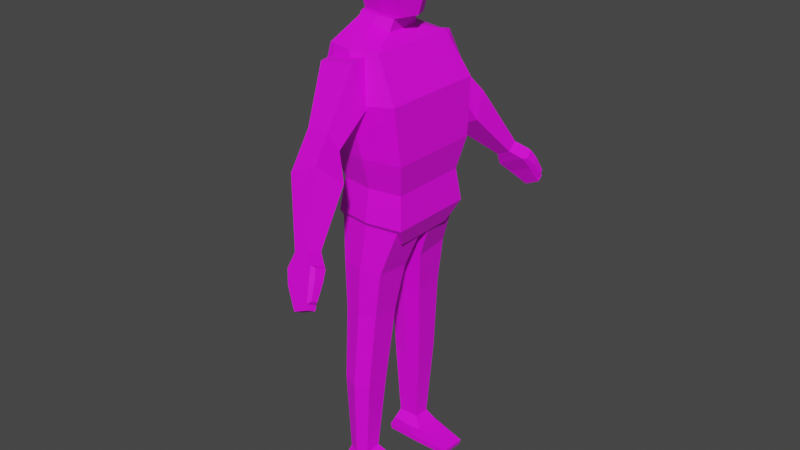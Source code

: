 # Source: PNJ-2.blend  (saved by Blender 3.4.6; exported with 4.5.12 LTS)
import bpy
from mathutils import Matrix  # noqa: F401  (used for matrix-valued properties, if any)

bpy.ops.wm.read_factory_settings(use_empty=True)
scene = bpy.context.scene
scene.name = 'Scene'

# ---- collections
col_collection = bpy.data.collections.new('Collection'); scene.collection.children.link(col_collection)

# ---- images (referenced by path relative to the original .blend; pixels are not part of the script)
import os
ASSET_DIR = os.environ.get("B2B_ASSET_DIR", "")  # directory of the original .blend (textures are referenced by path, not embedded)
HERE = os.path.dirname(os.path.abspath(__file__))  # packed textures are extracted next to this script under _unpacked/

def load_image(name, relpath, width, height, colorspace="sRGB"):
    """Load a texture the original file referenced (path relative to the .blend, or extracted next to this script)."""
    p = next((c for c in (os.path.join(HERE, relpath), os.path.join(ASSET_DIR, relpath)) if relpath and os.path.exists(c)), "")
    if p:
        img = bpy.data.images.load(p, check_existing=True)
        img.name = name
    else:  # same state as the original file: an image datablock whose file is absent (Cycles renders it pink)
        img = bpy.data.images.new(name, width, height)
        img.source = "FILE"
        img.filepath = "//" + (relpath or name)
    img.colorspace_settings.name = colorspace
    return img
img_pnj_png = load_image('PNJ.png', 'PNJ.png', 1024, 1024, 'sRGB')
img_pnj_png_001 = load_image('PNJ.png.001', 'PNJ.png', 1024, 1024, 'Non-Color')

# ---- materials (node trees are filled in below, after node groups)
mat_material_001 = bpy.data.materials.new('Material.001')
mat_material_001.surface_render_method = 'BLENDED'
mat_material_001.blend_method = 'BLEND'
mat_material_001.use_transparent_shadow = False
mat_material_001.roughness = 0.5

# ---- material node trees
mat_material_001.use_nodes = True; mat_material_001.node_tree.nodes.clear()
_N = mat_material_001.node_tree.nodes; _L = mat_material_001.node_tree.links
n0 = _N.new('ShaderNodeBsdfPrincipled'); n0.name = 'Principled BSDF'; n0.location = (10, 300)
n0.distribution = 'GGX'
n0.subsurface_method = 'RANDOM_WALK_SKIN'
n0.inputs[3].default_value = 1.45
n0.inputs[27].default_value = (0.0, 0.0, 0.0, 1.0)
n0.inputs[28].default_value = 1.0
n1 = _N.new('ShaderNodeOutputMaterial'); n1.name = 'Material Output'; n1.location = (300, 300)
n2 = _N.new('ShaderNodeNormalMap'); n2.name = 'Normal Map'; n2.location = (-300, -300)
n2.label = 'Normal/Map'
n2.inputs[0].default_value = 0.0
n3 = _N.new('ShaderNodeTexImage'); n3.name = 'Image Texture'; n3.location = (-300, 600)
n3.image = img_pnj_png
n4 = _N.new('ShaderNodeTexImage'); n4.name = 'Image Texture.001'; n4.location = (-300, 0)
n4.image = img_pnj_png_001
_L.new(n0.outputs[0], n1.inputs[0])
_L.new(n2.outputs[0], n0.inputs[5])
_L.new(n3.outputs[0], n0.inputs[0])
_L.new(n4.outputs[1], n0.inputs[4])
n1.is_active_output = True

# ---- world
world_world = bpy.data.worlds.new('World'); scene.world = world_world
world_world.use_nodes = True; world_world.node_tree.nodes.clear()
_N = world_world.node_tree.nodes; _L = world_world.node_tree.links
n0 = _N.new('ShaderNodeOutputWorld'); n0.name = 'World Output'; n0.location = (300, 300)
n1 = _N.new('ShaderNodeBackground'); n1.name = 'Background'; n1.location = (10, 300)
n1.inputs[0].default_value = (0.05088, 0.05088, 0.05088, 1.0)
_L.new(n1.outputs[0], n0.inputs[0])
n0.is_active_output = True
world_world.color = (0.05088, 0.05088, 0.05088)
world_world.use_sun_shadow = False
world_world.sun_shadow_jitter_overblur = 0.0

# ---- meshes
me_cube_002 = bpy.data.meshes.new('Cube.002')
me_cube_002.from_pydata([(0.3652, -0.3607, -0.4019), (-0.2669, -0.3737, 0.907), (0.06594, 0.4089, -0.4019), (-0.2669, 0.3737, 0.907), (-0.2333, 0.3607, -0.4019), (0.1759, -0.3737, 0.907), (0.3652, 0.002775, -0.4019), (0.1759, 0.3737, 0.907), (-0.3426, -0.4349, 0.4867), (-0.3426, 0.4349, 0.4867), (0.369, 0.4349, 0.579), (0.369, -0.4349, 0.579), (0.3652, 0.3607, -0.4019), (-0.2039, -0.3253, -0.1355), (0.06594, -0.3687, -0.1355), (0.3358, -0.3253, -0.1355), (0.3358, 0.002503, -0.1355), (0.3358, 0.3253, -0.1355), (0.06594, 0.3687, -0.1355), (-0.2039, 0.3253, -0.1355), (-0.1968, -0.1459, 1.063), (-0.1968, 0.1459, 1.063), (0.08219, 0.1459, 0.9881), (0.08219, -0.1459, 0.9881), (-0.1968, -0.1217, 1.095), (-0.1968, 0.1217, 1.095), (0.1046, 0.1217, 1.083), (0.1046, -0.1217, 1.083), (-0.2548, 0.3867, 0.123), (0.3867, 0.3867, 0.123), (0.3867, -0.3867, 0.123), (-0.2548, -0.3867, 0.123), (-0.1631, -0.1217, 1.117), (-0.1966, 0.1217, 1.117), (0.1819, 0.1079, 1.105), (0.1819, -0.1079, 1.105), (-0.1697, -0.1495, 1.221), (-0.1697, 0.1495, 1.221), (0.1948, 0.1495, 1.256), (0.1948, -0.1686, 1.256), (-0.2214, -0.1645, 1.284), (-0.2214, 0.1645, 1.284), (0.2161, 0.1645, 1.326), (0.2161, -0.1855, 1.326), (-0.2198, -0.1755, 1.43), (-0.2198, 0.1755, 1.43), (0.1962, 0.1755, 1.457), (0.1962, -0.1979, 1.457), (-0.195, -0.1662, 1.536), (-0.195, 0.1662, 1.536), (0.1619, 0.1662, 1.56), (0.1619, -0.1875, 1.56), (-0.166, -0.1106, 1.613), (-0.166, 0.1106, 1.613), (0.1291, 0.1106, 1.613), (0.1291, -0.1106, 1.613), (-0.04548, 0.4236, 0.907), (-0.2039, 0.002503, -0.1355), (-0.04548, -0.4236, 0.907), (0.01319, -0.493, 0.5328), (0.01319, 0.493, 0.5328), (-0.05731, 0.1654, 1.025), (-0.05731, -0.1654, 1.025), (-0.04611, 0.1379, 1.089), (-0.04611, -0.1379, 1.089), (0.06594, 0.4383, 0.123), (0.06594, -0.4383, 0.123), (0.01191, 0.1379, 1.111), (0.01191, -0.1379, 1.111), (0.01567, 0.1911, 1.238), (0.01567, -0.1911, 1.238), (-0.002661, 0.2103, 1.305), (-0.002661, -0.2103, 1.305), (-0.01367, 0.2244, 1.443), (-0.01367, -0.2244, 1.443), (-0.01946, 0.2125, 1.548), (-0.01946, -0.2125, 1.548), (-0.02671, 0.1414, 1.613), (-0.02671, -0.1414, 1.613), (-0.2669, 0.002875, 0.907), (0.1759, 0.002875, 0.907), (0.369, 0.003346, 0.579), (-0.3426, 0.003346, 0.4867), (-0.1968, 0.001123, 1.063), (0.08219, 0.001122, 0.9881), (-0.1968, 0.000936, 1.095), (0.1046, 0.000936, 1.083), (-0.2548, 0.002975, 0.123), (0.3867, 0.002975, 0.123), (-0.1966, 0.000936, 1.117), (0.2204, 0.0008297, 1.105), (-0.2045, 0.00115, 1.221), (0.2735, -0.008355, 1.256), (-0.267, 0.001265, 1.284), (0.2617, -0.009193, 1.326), (-0.2649, 0.00135, 1.43), (0.2376, -0.009808, 1.457), (-0.2351, 0.001279, 1.536), (0.1962, -0.009291, 1.56), (-0.205, 0.0008506, 1.613), (0.1516, 0.0008506, 1.613), (-0.02671, 0.001088, 1.613), (0.06594, -0.4089, -0.4019), (-0.2333, -0.3607, -0.4019), (-0.2333, 0.002775, -0.4019), (0.2948, 0.00198, -0.5707), (0.2948, -0.2574, -0.5707), (-0.2263, -0.2574, -0.5707), (-0.2263, 0.00198, -0.5707), (0.03429, 0.2917, -0.5707), (0.2948, 0.2574, -0.5707), (-0.2263, 0.2574, -0.5707), (0.03429, -0.2917, -0.5707), (-0.2025, 0.4, 0.5024), (-0.2101, 0.3386, 0.8472), (-0.1996, 0.5031, 0.4751), (-0.2081, 0.5386, 0.8235), (0.1477, 0.4, 0.539), (0.08381, 0.3386, 0.8838), (0.1506, 0.5031, 0.5117), (0.08589, 0.5386, 0.8601), (-0.1126, 0.7856, 0.4264), (-0.0952, 0.6985, 0.2594), (0.09293, 0.6985, 0.2791), (0.0755, 0.7856, 0.4461), (-0.124, 0.9613, 0.1404), (-0.04437, 0.7722, -0.02895), (0.1964, 0.7722, 0.08422), (0.1168, 0.9613, 0.2536), (0.1511, 1.227, -0.2784), (0.1736, 1.114, -0.3262), (0.2862, 1.114, -0.2732), (0.2637, 1.227, -0.2255), (0.1302, 1.284, -0.3834), (0.1559, 1.175, -0.4382), (0.3778, 1.176, -0.3348), (0.3523, 1.284, -0.2805), (0.3015, 1.406, -0.6059), (0.3157, 1.346, -0.636), (0.4378, 1.346, -0.5786), (0.4304, 1.402, -0.5474), (0.4047, 1.252, -0.4309), (0.3843, 1.343, -0.3872), (0.2095, 1.252, -0.5174), (0.188, 1.343, -0.4719), (0.3897, 1.28, -0.2904), (0.4091, 1.202, -0.3271), (0.4212, 1.319, -0.3602), (0.4357, 1.255, -0.3913), (0.4335, 1.337, -0.5367), (0.419, 1.401, -0.5055), (0.4536, 1.337, -0.5057), (0.4433, 1.383, -0.4836), (-0.2025, -0.4, 0.5024), (-0.2101, -0.3386, 0.8472), (-0.1996, -0.5031, 0.4751), (-0.2081, -0.5386, 0.8235), (0.1477, -0.4, 0.539), (0.08381, -0.3386, 0.8838), (0.1506, -0.5031, 0.5117), (0.08589, -0.5386, 0.8601), (-0.1126, -0.7856, 0.4264), (-0.0952, -0.6985, 0.2594), (0.09293, -0.6985, 0.2791), (0.0755, -0.7856, 0.4461), (-0.124, -0.9613, 0.1404), (-0.04437, -0.7722, -0.02895), (0.1964, -0.7722, 0.08422), (0.1168, -0.9613, 0.2536), (0.1511, -1.227, -0.2784), (0.1736, -1.114, -0.3262), (0.2862, -1.114, -0.2732), (0.2637, -1.227, -0.2255), (0.1302, -1.284, -0.3834), (0.1559, -1.175, -0.4382), (0.3778, -1.176, -0.3348), (0.3523, -1.284, -0.2805), (0.3015, -1.406, -0.6059), (0.3157, -1.346, -0.636), (0.4378, -1.346, -0.5786), (0.4304, -1.402, -0.5474), (0.4047, -1.252, -0.4309), (0.3843, -1.343, -0.3872), (0.2095, -1.252, -0.5174), (0.188, -1.343, -0.4719), (0.3897, -1.28, -0.2904), (0.4091, -1.202, -0.3271), (0.4212, -1.319, -0.3602), (0.4357, -1.255, -0.3913), (0.4335, -1.337, -0.5367), (0.419, -1.401, -0.5055), (0.4536, -1.337, -0.5057), (0.4433, -1.383, -0.4836), (-0.1743, 0.09155, -0.8511), (-0.2224, 0.03901, -0.4481), (-0.1743, 0.3816, -0.8171), (-0.2224, 0.3316, -0.3732), (0.1821, 0.09155, -0.8511), (0.3332, 0.03901, -0.4481), (0.1821, 0.3816, -0.8171), (0.3332, 0.3316, -0.3732), (-0.1587, 0.3859, -1.218), (-0.1587, 0.148, -1.226), (0.1323, 0.3859, -1.218), (0.1323, 0.148, -1.226), (-0.1645, 0.4126, -1.873), (-0.1645, 0.2156, -1.921), (0.08119, 0.4126, -1.873), (0.08119, 0.2156, -1.921), (-0.143, 0.3911, -2.566), (-0.143, 0.2503, -2.558), (0.0293, 0.3911, -2.566), (0.0293, 0.2503, -2.558), (-0.1696, 0.4273, -2.651), (-0.1696, 0.2032, -2.638), (0.1048, 0.4273, -2.651), (0.1048, 0.2032, -2.638), (-0.2152, 0.4228, -2.737), (-0.2152, 0.1987, -2.724), (0.3885, 0.4228, -2.737), (0.3885, 0.1987, -2.724), (-0.2039, 0.4168, -2.782), (-0.2039, 0.2011, -2.77), (0.3771, 0.4168, -2.782), (0.3771, 0.2011, -2.77), (0.003903, 0.4147, -0.8171), (0.05539, 0.3781, -0.3732), (0.003903, 0.05998, -0.8511), (0.05539, -0.004282, -0.4481), (-0.01319, 0.42, -1.218), (-0.01319, 0.1291, -1.226), (-0.04167, 0.4527, -1.873), (-0.04167, 0.2116, -1.921), (-0.05686, 0.4263, -2.566), (-0.05686, 0.2542, -2.558), (-0.03244, 0.4706, -2.651), (-0.03244, 0.1965, -2.638), (0.08661, 0.4651, -2.737), (0.08661, 0.191, -2.724), (0.08661, 0.4578, -2.782), (0.08661, 0.194, -2.77), (-0.1743, -0.09155, -0.8511), (-0.2224, -0.03901, -0.4481), (-0.1743, -0.3816, -0.8171), (-0.2224, -0.3316, -0.3732), (0.1821, -0.09155, -0.8511), (0.3332, -0.03901, -0.4481), (0.1821, -0.3816, -0.8171), (0.3332, -0.3316, -0.3732), (-0.1587, -0.3859, -1.218), (-0.1587, -0.148, -1.226), (0.1323, -0.3859, -1.218), (0.1323, -0.148, -1.226), (-0.1645, -0.4126, -1.873), (-0.1645, -0.2156, -1.921), (0.08119, -0.4126, -1.873), (0.08119, -0.2156, -1.921), (-0.143, -0.3911, -2.566), (-0.143, -0.2503, -2.558), (0.0293, -0.3911, -2.566), (0.0293, -0.2503, -2.558), (-0.1696, -0.4273, -2.651), (-0.1696, -0.2032, -2.638), (0.1048, -0.4273, -2.651), (0.1048, -0.2032, -2.638), (-0.2152, -0.4228, -2.737), (-0.2152, -0.1987, -2.724), (0.3885, -0.4228, -2.737), (0.3885, -0.1987, -2.724), (-0.2039, -0.4168, -2.782), (-0.2039, -0.2011, -2.77), (0.3771, -0.4168, -2.782), (0.3771, -0.2011, -2.77), (0.003903, -0.4147, -0.8171), (0.05539, -0.3781, -0.3732), (0.003903, -0.05998, -0.8511), (0.05539, 0.004282, -0.4481), (-0.01319, -0.42, -1.218), (-0.01319, -0.1291, -1.226), (-0.04167, -0.4527, -1.873), (-0.04167, -0.2116, -1.921), (-0.05686, -0.4263, -2.566), (-0.05686, -0.2542, -2.558), (-0.03244, -0.4706, -2.651), (-0.03244, -0.1965, -2.638), (0.08661, -0.4651, -2.737), (0.08661, -0.191, -2.724), (0.08661, -0.4578, -2.782), (0.08661, -0.194, -2.77)], [], [(82, 79, 3, 9), (60, 56, 7, 10), (81, 80, 5, 11), (59, 58, 1, 8), (57, 19, 4, 104), (56, 3, 21, 61), (66, 59, 8, 31), (88, 81, 11, 30), (65, 60, 10, 29), (87, 82, 9, 28), (30, 66, 14, 15), (18, 17, 12, 2), (16, 15, 0, 6), (87, 28, 19, 57), (65, 29, 17, 18), (28, 65, 18, 19), (88, 30, 15, 16), (31, 87, 57, 13), (84, 22, 26, 86), (80, 7, 22, 84), (79, 1, 20, 83), (58, 5, 23, 62), (85, 24, 32, 89), (83, 20, 24, 85), (62, 23, 27, 64), (61, 21, 25, 63), (17, 16, 6, 12), (104, 4, 111, 108), (66, 31, 13, 14), (13, 57, 104, 103), (90, 34, 38, 92), (64, 27, 35, 68), (63, 25, 33, 67), (86, 26, 34, 90), (70, 39, 43, 72), (89, 32, 36, 91), (68, 35, 39, 70), (67, 33, 37, 69), (71, 41, 45, 73), (69, 37, 41, 71), (92, 38, 42, 94), (91, 36, 40, 93), (96, 46, 50, 98), (94, 42, 46, 96), (93, 40, 44, 95), (72, 43, 47, 74), (76, 51, 55, 78), (95, 44, 48, 97), (74, 47, 51, 76), (73, 45, 49, 75), (101, 99, 52, 78), (75, 49, 53, 77), (98, 50, 54, 100), (97, 48, 52, 99), (50, 75, 77, 54), (100, 101, 78, 55), (46, 73, 75, 50), (44, 74, 76, 48), (48, 76, 78, 52), (40, 72, 74, 44), (38, 69, 71, 42), (42, 71, 73, 46), (34, 67, 69, 38), (32, 68, 70, 36), (36, 70, 72, 40), (26, 63, 67, 34), (24, 64, 68, 32), (29, 88, 16, 17), (22, 61, 63, 26), (20, 62, 64, 24), (1, 58, 62, 20), (28, 9, 60, 65), (30, 11, 59, 66), (7, 56, 61, 22), (11, 5, 58, 59), (9, 3, 56, 60), (54, 77, 101, 100), (49, 97, 99, 53), (51, 98, 100, 55), (77, 53, 99, 101), (45, 95, 97, 49), (41, 93, 95, 45), (43, 94, 96, 47), (47, 96, 98, 51), (37, 91, 93, 41), (39, 92, 94, 43), (33, 89, 91, 37), (27, 86, 90, 35), (35, 90, 92, 39), (21, 83, 85, 25), (25, 85, 89, 33), (3, 79, 83, 21), (5, 80, 84, 23), (23, 84, 86, 27), (31, 8, 82, 87), (29, 10, 81, 88), (10, 7, 80, 81), (8, 1, 79, 82), (15, 14, 102, 0), (19, 18, 2, 4), (14, 13, 103, 102), (108, 111, 109, 110, 105, 106, 112, 107), (4, 2, 109, 111), (2, 12, 110, 109), (0, 102, 112, 106), (6, 0, 106, 105), (12, 6, 105, 110), (102, 103, 107, 112), (103, 104, 108, 107), (113, 114, 116, 115), (116, 120, 124, 121), (119, 120, 118, 117), (117, 118, 114, 113), (115, 119, 117, 113), (120, 116, 114, 118), (123, 122, 126, 127), (115, 116, 121, 122), (120, 119, 123, 124), (119, 115, 122, 123), (125, 128, 132, 129), (121, 124, 128, 125), (122, 121, 125, 126), (124, 123, 127, 128), (129, 132, 136, 133), (126, 125, 129, 130), (128, 127, 131, 132), (127, 126, 130, 131), (142, 141, 139, 140), (130, 129, 133, 134), (132, 131, 135, 136), (131, 130, 134, 135), (138, 137, 140, 139), (141, 143, 138, 139), (144, 142, 140, 137), (143, 144, 137, 138), (134, 133, 144, 143), (133, 136, 142, 144), (135, 134, 143, 141), (142, 136, 145, 147), (145, 146, 148, 147), (135, 141, 148, 146), (136, 135, 146, 145), (142, 147, 152, 150), (149, 150, 152, 151), (147, 148, 151, 152), (141, 142, 150, 149), (148, 141, 149, 151), (153, 155, 156, 154), (156, 161, 164, 160), (159, 157, 158, 160), (157, 153, 154, 158), (155, 153, 157, 159), (160, 158, 154, 156), (163, 167, 166, 162), (155, 162, 161, 156), (160, 164, 163, 159), (159, 163, 162, 155), (165, 169, 172, 168), (161, 165, 168, 164), (162, 166, 165, 161), (164, 168, 167, 163), (169, 173, 176, 172), (166, 170, 169, 165), (168, 172, 171, 167), (167, 171, 170, 166), (182, 180, 179, 181), (170, 174, 173, 169), (172, 176, 175, 171), (171, 175, 174, 170), (178, 179, 180, 177), (181, 179, 178, 183), (184, 177, 180, 182), (183, 178, 177, 184), (174, 183, 184, 173), (173, 184, 182, 176), (175, 181, 183, 174), (182, 187, 185, 176), (185, 187, 188, 186), (175, 186, 188, 181), (176, 185, 186, 175), (182, 190, 192, 187), (189, 191, 192, 190), (187, 192, 191, 188), (181, 189, 190, 182), (188, 191, 189, 181), (193, 194, 196, 195), (225, 226, 200, 199), (199, 200, 198, 197), (227, 228, 194, 193), (193, 195, 201, 202), (226, 196, 194, 228), (229, 203, 207, 231), (199, 197, 204, 203), (227, 193, 202, 230), (225, 199, 203, 229), (207, 208, 212, 211), (203, 204, 208, 207), (202, 201, 205, 206), (230, 202, 206, 232), (234, 210, 214, 236), (206, 205, 209, 210), (232, 206, 210, 234), (231, 207, 211, 233), (215, 216, 220, 219), (233, 211, 215, 235), (211, 212, 216, 215), (210, 209, 213, 214), (238, 218, 222, 240), (214, 213, 217, 218), (236, 214, 218, 238), (235, 215, 219, 237), (239, 223, 224, 240), (237, 219, 223, 239), (219, 220, 224, 223), (218, 217, 221, 222), (217, 237, 239, 221), (221, 239, 240, 222), (213, 235, 237, 217), (216, 236, 238, 220), (220, 238, 240, 224), (209, 233, 235, 213), (205, 231, 233, 209), (208, 232, 234, 212), (212, 234, 236, 216), (204, 230, 232, 208), (195, 225, 229, 201), (197, 227, 230, 204), (201, 229, 231, 205), (200, 226, 228, 198), (197, 198, 228, 227), (195, 196, 226, 225), (241, 243, 244, 242), (273, 247, 248, 274), (247, 245, 246, 248), (275, 241, 242, 276), (241, 250, 249, 243), (274, 276, 242, 244), (277, 279, 255, 251), (247, 251, 252, 245), (275, 278, 250, 241), (273, 277, 251, 247), (255, 259, 260, 256), (251, 255, 256, 252), (250, 254, 253, 249), (278, 280, 254, 250), (282, 284, 262, 258), (254, 258, 257, 253), (280, 282, 258, 254), (279, 281, 259, 255), (263, 267, 268, 264), (281, 283, 263, 259), (259, 263, 264, 260), (258, 262, 261, 257), (286, 288, 270, 266), (262, 266, 265, 261), (284, 286, 266, 262), (283, 285, 267, 263), (287, 288, 272, 271), (285, 287, 271, 267), (267, 271, 272, 268), (266, 270, 269, 265), (265, 269, 287, 285), (269, 270, 288, 287), (261, 265, 285, 283), (264, 268, 286, 284), (268, 272, 288, 286), (257, 261, 283, 281), (253, 257, 281, 279), (256, 260, 282, 280), (260, 264, 284, 282), (252, 256, 280, 278), (243, 249, 277, 273), (245, 252, 278, 275), (249, 253, 279, 277), (248, 246, 276, 274), (245, 275, 276, 246), (243, 273, 274, 244)])
me_cube_002.polygons.foreach_set('use_smooth', [True] * 277)
_k = set([(0, 6), (0, 15), (0, 102), (0, 106), (1, 8), (1, 20), (1, 58), (1, 79), (2, 4), (2, 12), (2, 18), (2, 109), (3, 9), (3, 21), (3, 56), (3, 79), (4, 19), (4, 104), (4, 111), (5, 11), (5, 23), (5, 58), (5, 80), (6, 12), (7, 10), (7, 22), (7, 56), (7, 80), (8, 31), (8, 59), (8, 82), (9, 28), (9, 60), (9, 82), (10, 29), (10, 60), (10, 81), (11, 30), (11, 59), (11, 81), (12, 17), (12, 110), (13, 14), (13, 31), (13, 57), (13, 103), (14, 15), (14, 66), (14, 102), (15, 16), (15, 30), (16, 17), (17, 18), (17, 29), (18, 19), (18, 65), (19, 28), (19, 57), (20, 24), (20, 62), (20, 83), (21, 25), (21, 61), (21, 83), (22, 26), (22, 61), (22, 84), (23, 27), (23, 62), (23, 84), (24, 32), (24, 64), (24, 85), (25, 33), (25, 63), (26, 34), (26, 63), (26, 86), (27, 35), (27, 64), (27, 86), (28, 65), (28, 87), (29, 65), (29, 88), (30, 66), (30, 88), (31, 66), (31, 87), (32, 36), (32, 68), (32, 89), (33, 37), (33, 67), (33, 89), (34, 38), (34, 67), (34, 90), (35, 39), (35, 68), (35, 90), (36, 40), (36, 70), (36, 91), (37, 41), (37, 69), (37, 91), (38, 42), (38, 69), (38, 92), (39, 43), (39, 70), (39, 92), (40, 44), (40, 72), (40, 93), (41, 45), (41, 71), (41, 93), (42, 46), (42, 71), (42, 94), (43, 47), (43, 72), (43, 94), (44, 48), (44, 74), (44, 95), (45, 49), (45, 73), (45, 95), (46, 50), (46, 73), (46, 96), (47, 51), (47, 74), (47, 96), (48, 52), (48, 76), (48, 97), (49, 53), (49, 75), (49, 97), (50, 54), (50, 75), (50, 98), (51, 55), (51, 76), (51, 98), (52, 78), (52, 99), (53, 77), (53, 99), (54, 77), (54, 100), (55, 78), (55, 100), (56, 60), (56, 61), (58, 59), (58, 62), (59, 66), (60, 65), (61, 63), (62, 64), (63, 67), (64, 68), (67, 69), (68, 70), (69, 71), (70, 72), (71, 73), (72, 74), (73, 75), (74, 76), (75, 77), (76, 78), (85, 89), (86, 90), (89, 91), (90, 92), (91, 93), (92, 94), (93, 95), (94, 96), (95, 97), (96, 98), (97, 99), (98, 100), (102, 103), (102, 112), (103, 104), (103, 107), (105, 106), (105, 110), (106, 112), (107, 108), (107, 112), (108, 111), (109, 110), (109, 111), (113, 114), (113, 115), (113, 117), (114, 116), (114, 118), (115, 116), (115, 119), (115, 122), (116, 120), (116, 121), (117, 118), (117, 119), (118, 120), (119, 120), (119, 123), (120, 124), (121, 122), (121, 124), (121, 125), (122, 123), (122, 126), (123, 124), (123, 127), (124, 128), (125, 126), (125, 128), (125, 129), (126, 127), (126, 130), (127, 128), (127, 131), (128, 132), (129, 130), (129, 132), (129, 133), (130, 131), (130, 134), (131, 132), (131, 135), (132, 136), (133, 134), (133, 136), (133, 144), (134, 135), (134, 143), (135, 136), (135, 141), (135, 146), (136, 142), (136, 145), (137, 138), (137, 140), (137, 144), (138, 139), (138, 143), (139, 140), (139, 141), (140, 142), (141, 142), (141, 143), (141, 148), (141, 149), (142, 144), (142, 147), (142, 150), (143, 144), (145, 146), (145, 147), (146, 148), (147, 148), (147, 152), (148, 151), (149, 150), (149, 151), (150, 152), (151, 152), (153, 154), (153, 155), (153, 157), (154, 156), (154, 158), (155, 156), (155, 159), (155, 162), (156, 160), (156, 161), (157, 158), (157, 159), (158, 160), (159, 160), (159, 163), (160, 164), (161, 162), (161, 164), (161, 165), (162, 163), (162, 166), (163, 164), (163, 167), (164, 168), (165, 166), (165, 168), (165, 169), (166, 167), (166, 170), (167, 168), (167, 171), (168, 172), (169, 170), (169, 172), (169, 173), (170, 171), (170, 174), (171, 172), (171, 175), (172, 176), (173, 174), (173, 176), (173, 184), (174, 175), (174, 183), (175, 176), (175, 181), (175, 186), (176, 182), (176, 185), (177, 178), (177, 180), (177, 184), (178, 179), (178, 183), (179, 180), (179, 181), (180, 182), (181, 182), (181, 183), (181, 188), (181, 189), (182, 184), (182, 187), (182, 190), (183, 184), (185, 186), (185, 187), (186, 188), (187, 188), (187, 192), (188, 191), (189, 190), (189, 191), (190, 192), (191, 192), (193, 194), (193, 195), (193, 202), (193, 227), (194, 196), (194, 228), (195, 196), (195, 201), (195, 225), (196, 226), (197, 198), (197, 199), (197, 204), (198, 200), (198, 228), (199, 200), (199, 203), (199, 225), (200, 226), (201, 202), (201, 205), (201, 229), (202, 206), (202, 230), (203, 204), (203, 207), (203, 229), (204, 208), (204, 230), (205, 206), (205, 209), (205, 231), (206, 210), (206, 232), (207, 211), (207, 231), (208, 212), (208, 232), (209, 210), (209, 213), (209, 233), (210, 214), (210, 234), (211, 212), (211, 215), (211, 233), (212, 216), (212, 234), (213, 214), (213, 217), (213, 235), (214, 218), (214, 236), (215, 216), (215, 219), (215, 235), (216, 220), (216, 236), (217, 218), (217, 221), (217, 237), (218, 222), (218, 238), (219, 220), (219, 223), (219, 237), (220, 224), (220, 238), (221, 222), (221, 239), (222, 240), (223, 224), (223, 239), (224, 240), (225, 226), (225, 229), (227, 228), (227, 230), (229, 231), (230, 232), (231, 233), (233, 235), (234, 236), (235, 237), (236, 238), (237, 239), (238, 240), (241, 242), (241, 243), (241, 250), (241, 275), (242, 244), (242, 276), (243, 244), (243, 249), (243, 273), (244, 274), (245, 246), (245, 247), (245, 252), (246, 248), (246, 276), (247, 248), (247, 251), (247, 273), (248, 274), (249, 250), (249, 253), (249, 277), (250, 254), (250, 278), (251, 252), (251, 255), (251, 277), (252, 256), (252, 278), (253, 254), (253, 257), (253, 279), (254, 258), (254, 280), (255, 259), (255, 279), (256, 260), (256, 280), (257, 258), (257, 261), (257, 281), (258, 262), (258, 282), (259, 260), (259, 263), (259, 281), (260, 264), (260, 282), (261, 262), (261, 265), (261, 283), (262, 266), (262, 284), (263, 264), (263, 267), (263, 283), (264, 268), (264, 284), (265, 266), (265, 269), (265, 285), (266, 270), (266, 286), (267, 268), (267, 271), (267, 285), (268, 272), (268, 286), (269, 270), (269, 287), (270, 288), (271, 272), (271, 287), (272, 288), (273, 274), (273, 277), (275, 276), (275, 278), (277, 279), (278, 280), (279, 281), (281, 283), (282, 284), (283, 285), (284, 286), (285, 287), (286, 288)])
me_cube_002.attributes.new('sharp_edge', 'BOOLEAN', 'EDGE').data.foreach_set('value', [ (min(e.vertices), max(e.vertices)) in _k for e in me_cube_002.edges])
_uv = me_cube_002.uv_layers.new(name='UVMap')
_uv.uv.foreach_set('vector', [0.3395, 0.5673, 0.3395, 0.5338, 0.3691, 0.5338, 0.3741, 0.5673, 0.6362, 0.564, 0.6278, 0.4895, 0.6721, 0.4916, 0.7077, 0.558, 0.4922, 0.6321, 0.4921, 0.6999, 0.342, 0.6999, 0.3176, 0.6321, 0.6406, 0.6316, 0.6321, 0.706, 0.5881, 0.7074, 0.5695, 0.6248, 0.3394, 0.6173, 0.3653, 0.6173, 0.3681, 0.6386, 0.3394, 0.6386, 0.6309, 0.6156, 0.6128, 0.6403, 0.5322, 0.6327, 0.5394, 0.617, 0.6479, 0.5492, 0.6406, 0.6316, 0.5695, 0.6248, 0.5842, 0.5513, 0.4921, 0.5402, 0.4922, 0.6321, 0.3176, 0.6321, 0.3368, 0.5402, 0.6436, 0.6464, 0.6362, 0.564, 0.7077, 0.558, 0.7077, 0.6493, 0.3395, 0.5965, 0.3395, 0.5673, 0.3741, 0.5673, 0.3702, 0.5965, 0.712, 0.5463, 0.6479, 0.5492, 0.6461, 0.4972, 0.6999, 0.4948, 0.3438, 0.5482, 0.3977, 0.5507, 0.4012, 0.6037, 0.3414, 0.6009, 0.6266, 0.5522, 0.5612, 0.5522, 0.5542, 0.4989, 0.6266, 0.4989, 0.3395, 0.5965, 0.3702, 0.5965, 0.3653, 0.6173, 0.3394, 0.6173, 0.6436, 0.6464, 0.7077, 0.6493, 0.6957, 0.7008, 0.6417, 0.6983, 0.5799, 0.6442, 0.6436, 0.6464, 0.6417, 0.6983, 0.5882, 0.6965, 0.4921, 0.5402, 0.3368, 0.5402, 0.3613, 0.4886, 0.4919, 0.4886, 0.3083, 0.5965, 0.3395, 0.5965, 0.3394, 0.6173, 0.3132, 0.6173, 0.161, 0.8346, 0.0769, 0.8345, 0.09107, 0.824, 0.1612, 0.8241, 0.4928, 0.6998, 0.6242, 0.6998, 0.5435, 0.7107, 0.4921, 0.7107, 0.5906, 0.6052, 0.5932, 0.6474, 0.5368, 0.6229, 0.5358, 0.6064, 0.301, 0.6274, 0.3239, 0.604, 0.4017, 0.6203, 0.3914, 0.6355, 0.5004, 0.873, 0.4759, 0.873, 0.4759, 0.8686, 0.5004, 0.8685, 0.5401, 0.8846, 0.5107, 0.8846, 0.5156, 0.8782, 0.54, 0.8782, 0.4438, 0.8799, 0.4724, 0.8764, 0.4742, 0.8956, 0.4442, 0.8925, 0.5328, 0.8835, 0.5043, 0.8804, 0.5035, 0.8742, 0.5333, 0.8709, 0.6909, 0.5522, 0.6266, 0.5522, 0.6266, 0.4989, 0.698, 0.4989, 0.3394, 0.6386, 0.3681, 0.6386, 0.3598, 0.6521, 0.3394, 0.6521, 0.6479, 0.5492, 0.5842, 0.5513, 0.5924, 0.499, 0.6461, 0.4972, 0.3132, 0.6173, 0.3394, 0.6173, 0.3394, 0.6386, 0.3103, 0.6386, 0.1673, 0.8289, 0.2291, 0.8294, 0.2531, 0.8749, 0.162, 0.8743, 0.4873, 0.8627, 0.4292, 0.8566, 0.4008, 0.8438, 0.4664, 0.8509, 0.4952, 0.8591, 0.5498, 0.8666, 0.5509, 0.8567, 0.4754, 0.8454, 0.1604, 0.8213, 0.1177, 0.8219, 0.123, 0.8296, 0.1611, 0.8329, 0.4759, 0.8713, 0.4105, 0.883, 0.4065, 0.903, 0.4865, 0.8887, 0.8006, 0.8473, 0.8774, 0.8472, 0.8948, 0.876, 0.8005, 0.8762, 0.4699, 0.8361, 0.4065, 0.8411, 0.4105, 0.883, 0.4759, 0.8713, 0.4713, 0.8406, 0.5546, 0.8342, 0.5503, 0.8612, 0.4779, 0.8727, 0.4893, 0.8887, 0.5748, 0.875, 0.5828, 0.9114, 0.502, 0.9229, 0.4779, 0.8727, 0.5503, 0.8612, 0.5748, 0.875, 0.4893, 0.8887, 0.162, 0.8743, 0.2531, 0.8749, 0.2617, 0.8958, 0.1615, 0.8951, 0.8005, 0.8762, 0.8948, 0.876, 0.9041, 0.8755, 0.8003, 0.8757, 0.1612, 0.9354, 0.2681, 0.936, 0.2548, 0.9639, 0.1615, 0.9671, 0.1615, 0.8951, 0.2617, 0.8958, 0.2681, 0.936, 0.1612, 0.9354, 0.8003, 0.8757, 0.9041, 0.8755, 0.911, 0.9159, 0.8003, 0.9161, 0.4865, 0.8887, 0.4065, 0.903, 0.4212, 0.9381, 0.4982, 0.9261, 0.5069, 0.954, 0.4394, 0.9609, 0.4525, 0.982, 0.5107, 0.9735, 0.8003, 0.9161, 0.911, 0.9159, 0.9052, 0.9454, 0.8003, 0.9456, 0.4982, 0.9261, 0.4212, 0.9381, 0.4394, 0.9645, 0.506, 0.9542, 0.502, 0.9229, 0.5828, 0.9114, 0.5791, 0.9388, 0.5104, 0.9486, 0.1612, 0.9748, 0.1826, 0.9748, 0.1779, 0.9882, 0.1612, 0.9919, 0.5104, 0.9486, 0.5791, 0.9388, 0.5715, 0.9585, 0.5163, 0.9639, 0.1615, 0.9671, 0.2548, 0.9639, 0.2227, 0.9804, 0.1673, 0.9838, 0.8003, 0.9456, 0.9052, 0.9454, 0.8704, 0.9666, 0.8006, 0.9667, 0.4387, 0.9587, 0.5115, 0.947, 0.5156, 0.9649, 0.4529, 0.9727, 0.1398, 0.9748, 0.1612, 0.9748, 0.1612, 0.9919, 0.1425, 0.9882, 0.4187, 0.9337, 0.502, 0.9229, 0.5104, 0.9486, 0.4383, 0.9579, 0.5733, 0.9136, 0.4982, 0.9261, 0.506, 0.9542, 0.5699, 0.9435, 0.5699, 0.9435, 0.506, 0.9542, 0.5116, 0.9709, 0.5629, 0.965, 0.5659, 0.8738, 0.4865, 0.8887, 0.4982, 0.9261, 0.5733, 0.9136, 0.4071, 0.8834, 0.4779, 0.8727, 0.4893, 0.8887, 0.4029, 0.9016, 0.4029, 0.9016, 0.4893, 0.8887, 0.502, 0.9229, 0.4187, 0.9337, 0.4029, 0.8452, 0.4713, 0.8406, 0.4779, 0.8727, 0.4071, 0.8834, 0.5349, 0.8305, 0.4699, 0.8361, 0.4759, 0.8713, 0.5432, 0.8587, 0.5432, 0.8587, 0.4759, 0.8713, 0.4865, 0.8887, 0.5659, 0.8738, 0.4402, 0.852, 0.4952, 0.8591, 0.4754, 0.8454, 0.4133, 0.8372, 0.5451, 0.8692, 0.4873, 0.8627, 0.4664, 0.8509, 0.5335, 0.8588, 0.6449, 0.5402, 0.4921, 0.5402, 0.4919, 0.4886, 0.6205, 0.4886, 0.5615, 0.8869, 0.5328, 0.8835, 0.5333, 0.8709, 0.5633, 0.8677, 0.4152, 0.883, 0.4438, 0.8799, 0.4442, 0.8925, 0.4144, 0.8891, 0.6608, 0.628, 0.6705, 0.6541, 0.581, 0.6432, 0.5792, 0.6269, 0.5799, 0.6442, 0.5652, 0.5707, 0.6362, 0.564, 0.6436, 0.6464, 0.712, 0.5463, 0.712, 0.6375, 0.6406, 0.6316, 0.6479, 0.5492, 0.6182, 0.5946, 0.6293, 0.6206, 0.5383, 0.6152, 0.5355, 0.5989, 0.712, 0.6375, 0.6763, 0.7039, 0.6321, 0.706, 0.6406, 0.6316, 0.5652, 0.5707, 0.584, 0.4881, 0.6278, 0.4895, 0.6362, 0.564, 0.1425, 0.9616, 0.1612, 0.9579, 0.1612, 0.9748, 0.1398, 0.9748, 0.6972, 0.9454, 0.8003, 0.9456, 0.8006, 0.9667, 0.732, 0.9666, 0.06846, 0.9644, 0.1615, 0.9671, 0.1673, 0.9838, 0.1031, 0.9841, 0.1612, 0.9579, 0.1779, 0.9616, 0.1826, 0.9748, 0.1612, 0.9748, 0.6914, 0.9159, 0.8003, 0.9161, 0.8003, 0.9456, 0.6972, 0.9454, 0.6982, 0.8755, 0.8003, 0.8757, 0.8003, 0.9161, 0.6914, 0.9159, 0.05979, 0.8958, 0.1615, 0.8951, 0.1612, 0.9354, 0.05263, 0.936, 0.05263, 0.936, 0.1612, 0.9354, 0.1615, 0.9671, 0.06846, 0.9644, 0.7077, 0.876, 0.8005, 0.8762, 0.8003, 0.8757, 0.6982, 0.8755, 0.06955, 0.8749, 0.162, 0.8743, 0.1615, 0.8951, 0.05979, 0.8958, 0.725, 0.8473, 0.8006, 0.8473, 0.8005, 0.8762, 0.7077, 0.876, 0.2039, 0.8208, 0.1604, 0.8213, 0.1611, 0.8329, 0.1994, 0.8286, 0.1046, 0.8294, 0.1673, 0.8289, 0.162, 0.8743, 0.06955, 0.8749, 0.5689, 0.8846, 0.5401, 0.8846, 0.54, 0.8782, 0.5641, 0.8782, 0.5244, 0.873, 0.5004, 0.873, 0.5004, 0.8685, 0.5244, 0.8685, 0.588, 0.5636, 0.5906, 0.6052, 0.5358, 0.6064, 0.5348, 0.5902, 0.3593, 0.6998, 0.4928, 0.6998, 0.4921, 0.7107, 0.44, 0.7107, 0.2463, 0.8347, 0.161, 0.8346, 0.1612, 0.8241, 0.2323, 0.8241, 0.3083, 0.5965, 0.3044, 0.5673, 0.3395, 0.5673, 0.3395, 0.5965, 0.6449, 0.5402, 0.6642, 0.6321, 0.4922, 0.6321, 0.4921, 0.5402, 0.6642, 0.6321, 0.6398, 0.6999, 0.4921, 0.6999, 0.4922, 0.6321, 0.3044, 0.5673, 0.3093, 0.5338, 0.3395, 0.5338, 0.3395, 0.5673, 0.4269, 0.5682, 0.3731, 0.5707, 0.3708, 0.518, 0.4306, 0.5152, 0.2902, 0.5463, 0.3438, 0.5482, 0.3414, 0.6009, 0.282, 0.5989, 0.3731, 0.5707, 0.3194, 0.5725, 0.3114, 0.52, 0.3708, 0.518, 0.5979, 0.6391, 0.5979, 0.6201, 0.6173, 0.6175, 0.6368, 0.6201, 0.6368, 0.6391, 0.6368, 0.6585, 0.6173, 0.6611, 0.5979, 0.6585, 0.282, 0.5989, 0.3414, 0.6009, 0.3342, 0.6351, 0.2825, 0.6333, 0.3414, 0.6009, 0.4012, 0.6037, 0.3863, 0.6374, 0.3342, 0.6351, 0.4306, 0.5152, 0.3708, 0.518, 0.3635, 0.4838, 0.4155, 0.4814, 0.6266, 0.4989, 0.5542, 0.4989, 0.5748, 0.4659, 0.6265, 0.4659, 0.698, 0.4989, 0.6266, 0.4989, 0.6265, 0.4659, 0.6774, 0.4659, 0.3708, 0.518, 0.3114, 0.52, 0.3117, 0.4856, 0.3635, 0.4838, 0.3103, 0.6386, 0.3394, 0.6386, 0.3394, 0.6521, 0.3186, 0.6521, 0.6203, 0.5444, 0.6385, 0.4988, 0.6606, 0.5164, 0.6306, 0.5553, 0.3291, 0.4867, 0.3876, 0.4947, 0.3638, 0.5719, 0.3265, 0.5661, 0.6474, 0.6327, 0.6788, 0.6692, 0.6582, 0.6875, 0.638, 0.6438, 0.1599, 0.9194, 0.08982, 0.9138, 0.09098, 0.8547, 0.1599, 0.8492, 0.2783, 0.5836, 0.2783, 0.5136, 0.2988, 0.5141, 0.2988, 0.584, 0.4286, 0.4867, 0.4286, 0.5449, 0.3887, 0.5455, 0.3887, 0.4873, 0.6928, 0.634, 0.6668, 0.6394, 0.6613, 0.5983, 0.6983, 0.6032, 0.6306, 0.5553, 0.6606, 0.5164, 0.6605, 0.5821, 0.6377, 0.5956, 0.6788, 0.6692, 0.6474, 0.6327, 0.6514, 0.5917, 0.6742, 0.6037, 0.7103, 0.6637, 0.6619, 0.6737, 0.6668, 0.6394, 0.6928, 0.634, 0.3092, 0.6192, 0.3614, 0.6097, 0.3645, 0.7073, 0.3401, 0.7118, 0.3265, 0.5661, 0.3638, 0.5719, 0.3614, 0.6097, 0.3092, 0.6192, 0.6377, 0.5956, 0.6605, 0.5821, 0.6603, 0.6292, 0.6251, 0.6355, 0.6742, 0.6037, 0.6514, 0.5917, 0.6441, 0.5636, 0.6788, 0.5683, 0.3448, 0.5982, 0.3692, 0.5937, 0.3833, 0.6084, 0.3352, 0.6169, 0.6251, 0.6355, 0.6603, 0.6292, 0.6606, 0.6992, 0.6436, 0.6966, 0.6788, 0.5683, 0.6441, 0.5636, 0.6543, 0.4966, 0.6707, 0.4932, 0.6983, 0.6032, 0.6613, 0.5983, 0.678, 0.5475, 0.6953, 0.5497, 0.4136, 0.5642, 0.3935, 0.5642, 0.3971, 0.5294, 0.41, 0.53, 0.6474, 0.6211, 0.6715, 0.6248, 0.6703, 0.6485, 0.646, 0.6464, 0.3046, 0.5485, 0.283, 0.5564, 0.2833, 0.534, 0.3046, 0.527, 0.6723, 0.5648, 0.6477, 0.5616, 0.6376, 0.5409, 0.686, 0.5471, 0.3104, 0.6181, 0.2984, 0.6208, 0.2991, 0.5949, 0.3104, 0.5935, 0.6854, 0.5266, 0.6431, 0.522, 0.6561, 0.4924, 0.6828, 0.4959, 0.3417, 0.6364, 0.3838, 0.6301, 0.3843, 0.6629, 0.3565, 0.6675, 0.6505, 0.668, 0.6707, 0.6698, 0.6671, 0.6994, 0.6538, 0.6982, 0.646, 0.6464, 0.6703, 0.6485, 0.6707, 0.6698, 0.6505, 0.668, 0.3352, 0.6169, 0.3833, 0.6084, 0.3838, 0.6301, 0.3417, 0.6364, 0.686, 0.5471, 0.6376, 0.5409, 0.6431, 0.522, 0.6854, 0.5266, 0.3838, 0.6301, 0.3833, 0.6084, 0.39, 0.6122, 0.3924, 0.627, 0.637, 0.5902, 0.6197, 0.5913, 0.6226, 0.5748, 0.6369, 0.574, 0.686, 0.5471, 0.6854, 0.5266, 0.6937, 0.5323, 0.6925, 0.5465, 0.3046, 0.527, 0.2833, 0.534, 0.2844, 0.526, 0.2998, 0.5212, 0.3838, 0.6301, 0.3924, 0.627, 0.3901, 0.6514, 0.3843, 0.6542, 0.6227, 0.5416, 0.637, 0.5408, 0.6359, 0.5462, 0.6257, 0.5467, 0.6369, 0.574, 0.6226, 0.5748, 0.6257, 0.5467, 0.6359, 0.5462, 0.2546, 0.7013, 0.2747, 0.7013, 0.2747, 0.7277, 0.2604, 0.7277, 0.6937, 0.5323, 0.6854, 0.5266, 0.6845, 0.5042, 0.6902, 0.5088, 0.6239, 0.6368, 0.6289, 0.6316, 0.6435, 0.6504, 0.6328, 0.659, 0.6714, 0.6088, 0.6705, 0.5817, 0.6832, 0.5797, 0.6914, 0.606, 0.6757, 0.601, 0.671, 0.5954, 0.6811, 0.5736, 0.6913, 0.5828, 0.4439, 0.8679, 0.4439, 0.938, 0.375, 0.9326, 0.3738, 0.8736, 0.5638, 0.5222, 0.5568, 0.5223, 0.5568, 0.4984, 0.5638, 0.4983, 0.5945, 0.534, 0.6081, 0.5342, 0.6081, 0.5541, 0.5945, 0.5539, 0.6592, 0.5555, 0.6618, 0.5705, 0.6438, 0.5728, 0.6466, 0.5528, 0.6289, 0.6316, 0.6324, 0.612, 0.6434, 0.6185, 0.6435, 0.6504, 0.6913, 0.5828, 0.689, 0.6154, 0.6777, 0.6214, 0.6757, 0.601, 0.6676, 0.5411, 0.6592, 0.5555, 0.6466, 0.5528, 0.6442, 0.5361, 0.6646, 0.5636, 0.6751, 0.5319, 0.6835, 0.5334, 0.6824, 0.5668, 0.6705, 0.5817, 0.6646, 0.5636, 0.6824, 0.5668, 0.6832, 0.5797, 0.6324, 0.612, 0.6262, 0.5926, 0.6433, 0.5957, 0.6434, 0.6185, 0.689, 0.6154, 0.6913, 0.6331, 0.674, 0.6354, 0.6777, 0.6214, 0.6274, 0.5808, 0.6178, 0.5622, 0.6659, 0.5704, 0.6518, 0.5851, 0.6262, 0.5926, 0.6352, 0.5629, 0.6435, 0.5616, 0.6433, 0.5957, 0.6913, 0.6331, 0.6873, 0.6706, 0.6791, 0.6689, 0.674, 0.6354, 0.6618, 0.5705, 0.6603, 0.5964, 0.6519, 0.5975, 0.6438, 0.5728, 0.2882, 0.6139, 0.2917, 0.5797, 0.3047, 0.5791, 0.3083, 0.6139, 0.6657, 0.6445, 0.6643, 0.6191, 0.6885, 0.617, 0.6898, 0.6408, 0.3482, 0.5067, 0.3482, 0.5282, 0.3269, 0.5213, 0.3266, 0.4988, 0.657, 0.6236, 0.6707, 0.6414, 0.6222, 0.6473, 0.6323, 0.6267, 0.3036, 0.666, 0.3036, 0.6905, 0.2923, 0.6892, 0.2916, 0.6633, 0.67, 0.6619, 0.6674, 0.6927, 0.6407, 0.696, 0.6276, 0.6663, 0.6242, 0.5426, 0.639, 0.5114, 0.6669, 0.5159, 0.6664, 0.5487, 0.6688, 0.5975, 0.6721, 0.5672, 0.6854, 0.5661, 0.689, 0.5957, 0.6643, 0.6191, 0.6688, 0.5975, 0.689, 0.5957, 0.6885, 0.617, 0.6178, 0.5622, 0.6242, 0.5426, 0.6664, 0.5487, 0.6659, 0.5704, 0.6707, 0.6414, 0.67, 0.6619, 0.6276, 0.6663, 0.6222, 0.6473, 0.6664, 0.5487, 0.675, 0.5517, 0.6726, 0.5665, 0.6659, 0.5704, 0.3736, 0.5704, 0.3735, 0.5867, 0.3592, 0.5859, 0.3563, 0.5694, 0.6707, 0.6414, 0.6771, 0.6421, 0.6783, 0.6563, 0.67, 0.6619, 0.3482, 0.5282, 0.3434, 0.5341, 0.328, 0.5293, 0.3269, 0.5213, 0.6664, 0.5487, 0.6669, 0.5246, 0.6727, 0.5274, 0.675, 0.5517, 0.3593, 0.6191, 0.3623, 0.614, 0.3725, 0.6145, 0.3736, 0.6199, 0.3735, 0.5867, 0.3725, 0.6145, 0.3623, 0.614, 0.3592, 0.5859, 0.2546, 0.7002, 0.2604, 0.6737, 0.2746, 0.6737, 0.2746, 0.7001, 0.6783, 0.6563, 0.6748, 0.6798, 0.6691, 0.6844, 0.67, 0.6619, 0.6534, 0.659, 0.6549, 0.6848, 0.636, 0.6882, 0.6348, 0.6599, 0.6099, 0.5694, 0.6078, 0.5865, 0.597, 0.5864, 0.603, 0.5693, 0.6659, 0.5104, 0.6665, 0.4934, 0.6781, 0.4954, 0.6772, 0.5108, 0.6334, 0.509, 0.6314, 0.4934, 0.6421, 0.4934, 0.6403, 0.509, 0.6534, 0.659, 0.6348, 0.6599, 0.6363, 0.6345, 0.6514, 0.635, 0.3021, 0.6062, 0.3107, 0.5508, 0.369, 0.5508, 0.3783, 0.606, 0.6106, 0.5539, 0.6049, 0.5538, 0.607, 0.5285, 0.6118, 0.5286, 0.6659, 0.5104, 0.6772, 0.5108, 0.6761, 0.5253, 0.6669, 0.5257, 0.6334, 0.509, 0.6403, 0.509, 0.6397, 0.5236, 0.6341, 0.5236, 0.6099, 0.5694, 0.603, 0.5693, 0.6049, 0.5538, 0.6106, 0.5539, 0.6677, 0.551, 0.6755, 0.5523, 0.676, 0.5768, 0.6706, 0.5776, 0.6669, 0.5257, 0.6761, 0.5253, 0.6755, 0.5523, 0.6677, 0.551, 0.6514, 0.635, 0.6363, 0.6345, 0.6376, 0.5929, 0.6502, 0.5907, 0.6341, 0.5236, 0.6397, 0.5236, 0.64, 0.5506, 0.6352, 0.5506, 0.6359, 0.5753, 0.6393, 0.5753, 0.6403, 0.5783, 0.635, 0.5783, 0.6502, 0.5907, 0.6376, 0.5929, 0.642, 0.5491, 0.6509, 0.5502, 0.6352, 0.5506, 0.64, 0.5506, 0.6393, 0.5753, 0.6359, 0.5753, 0.6118, 0.5286, 0.607, 0.5285, 0.609, 0.5017, 0.6124, 0.5017, 0.6297, 0.4856, 0.6744, 0.4862, 0.6744, 0.5435, 0.6297, 0.5429, 0.6124, 0.5017, 0.609, 0.5017, 0.6062, 0.4985, 0.6115, 0.4985, 0.6706, 0.5776, 0.676, 0.5768, 0.6781, 0.5799, 0.6694, 0.5811, 0.6509, 0.5502, 0.642, 0.5491, 0.6401, 0.5436, 0.6542, 0.5454, 0.6304, 0.5816, 0.6421, 0.5816, 0.6417, 0.5834, 0.6304, 0.5834, 0.6542, 0.5454, 0.6401, 0.5436, 0.6407, 0.5383, 0.6548, 0.5401, 0.635, 0.5783, 0.6403, 0.5783, 0.6421, 0.5816, 0.6304, 0.5816, 0.6115, 0.4985, 0.6062, 0.4985, 0.5952, 0.4951, 0.6069, 0.4952, 0.6995, 0.6404, 0.6913, 0.6983, 0.6483, 0.6983, 0.6469, 0.6404, 0.6069, 0.4952, 0.5952, 0.4951, 0.5956, 0.4934, 0.6069, 0.4934, 0.3715, 0.656, 0.3715, 0.7007, 0.3625, 0.6997, 0.3625, 0.6566, 0.6548, 0.5401, 0.6407, 0.5383, 0.6413, 0.5354, 0.6549, 0.5371, 0.6185, 0.4952, 0.6069, 0.4952, 0.6069, 0.4934, 0.6181, 0.4934, 0.6914, 0.5825, 0.6995, 0.6404, 0.6469, 0.6404, 0.6484, 0.5825, 0.6168, 0.4985, 0.6115, 0.4985, 0.6069, 0.4952, 0.6185, 0.4952, 0.6297, 0.5784, 0.635, 0.5783, 0.6304, 0.5816, 0.6187, 0.5817, 0.6187, 0.5817, 0.6304, 0.5816, 0.6304, 0.5834, 0.6192, 0.5835, 0.6157, 0.5017, 0.6124, 0.5017, 0.6115, 0.4985, 0.6168, 0.4985, 0.6165, 0.5285, 0.6118, 0.5286, 0.6124, 0.5017, 0.6157, 0.5017, 0.6305, 0.5506, 0.6352, 0.5506, 0.6359, 0.5753, 0.6326, 0.5753, 0.6326, 0.5753, 0.6359, 0.5753, 0.635, 0.5783, 0.6297, 0.5784, 0.6284, 0.5237, 0.6341, 0.5236, 0.6352, 0.5506, 0.6305, 0.5506, 0.6168, 0.5693, 0.6099, 0.5694, 0.6106, 0.5539, 0.6162, 0.5539, 0.6265, 0.5091, 0.6334, 0.509, 0.6341, 0.5236, 0.6284, 0.5237, 0.6162, 0.5539, 0.6106, 0.5539, 0.6118, 0.5286, 0.6165, 0.5285, 0.312, 0.6614, 0.3021, 0.6062, 0.3783, 0.606, 0.3703, 0.6614, 0.6265, 0.5091, 0.6206, 0.4935, 0.6314, 0.4934, 0.6334, 0.509, 0.6168, 0.5693, 0.6185, 0.5864, 0.6078, 0.5865, 0.6099, 0.5694, 0.336, 0.5344, 0.3129, 0.5333, 0.3144, 0.498, 0.3379, 0.5023, 0.3364, 0.5276, 0.3237, 0.5277, 0.3129, 0.4963, 0.3327, 0.4961, 0.6783, 0.5641, 0.6896, 0.5636, 0.6904, 0.579, 0.6789, 0.5811, 0.657, 0.5678, 0.6638, 0.5678, 0.6657, 0.5835, 0.655, 0.5835, 0.336, 0.5344, 0.3336, 0.5643, 0.3148, 0.5649, 0.3129, 0.5333, 0.2991, 0.6052, 0.3753, 0.6054, 0.366, 0.6606, 0.3077, 0.6606, 0.3377, 0.556, 0.3399, 0.6025, 0.3311, 0.6026, 0.3273, 0.5561, 0.6783, 0.5641, 0.6793, 0.5487, 0.6885, 0.5491, 0.6896, 0.5636, 0.657, 0.5678, 0.6576, 0.5532, 0.6633, 0.5532, 0.6638, 0.5678, 0.3364, 0.5276, 0.3377, 0.556, 0.3273, 0.5561, 0.3237, 0.5277, 0.6801, 0.5234, 0.683, 0.4969, 0.6884, 0.4976, 0.6879, 0.5222, 0.6793, 0.5487, 0.6801, 0.5234, 0.6879, 0.5222, 0.6885, 0.5491, 0.3336, 0.5643, 0.3321, 0.6195, 0.3163, 0.6168, 0.3148, 0.5649, 0.6576, 0.5532, 0.6588, 0.5262, 0.6635, 0.5262, 0.6633, 0.5532, 0.6595, 0.5015, 0.6586, 0.4985, 0.6639, 0.4985, 0.6628, 0.5016, 0.3321, 0.6195, 0.3329, 0.6699, 0.3218, 0.6713, 0.3163, 0.6168, 0.6588, 0.5262, 0.6595, 0.5015, 0.6628, 0.5016, 0.6635, 0.5262, 0.3399, 0.6025, 0.3411, 0.6518, 0.3349, 0.6519, 0.3311, 0.6026, 0.6422, 0.6298, 0.6422, 0.5725, 0.6869, 0.5719, 0.6869, 0.6292, 0.3411, 0.6518, 0.3394, 0.6577, 0.3296, 0.6579, 0.3349, 0.6519, 0.683, 0.4969, 0.6818, 0.4934, 0.6904, 0.4945, 0.6884, 0.4976, 0.3329, 0.6699, 0.337, 0.6759, 0.3194, 0.6782, 0.3218, 0.6713, 0.654, 0.4952, 0.654, 0.4934, 0.6652, 0.4935, 0.6657, 0.4952, 0.337, 0.6759, 0.3379, 0.6826, 0.3203, 0.6849, 0.3194, 0.6782, 0.6586, 0.4985, 0.654, 0.4952, 0.6657, 0.4952, 0.6639, 0.4985, 0.3394, 0.6577, 0.3309, 0.6638, 0.3094, 0.664, 0.3296, 0.6579, 0.6569, 0.6392, 0.6372, 0.6392, 0.6377, 0.6175, 0.6539, 0.6175, 0.3309, 0.6638, 0.3309, 0.6671, 0.3102, 0.6672, 0.3094, 0.664, 0.2773, 0.6309, 0.2863, 0.6315, 0.2863, 0.6746, 0.2773, 0.6756, 0.3379, 0.6826, 0.3379, 0.6863, 0.321, 0.6884, 0.3203, 0.6849, 0.3524, 0.6639, 0.3515, 0.6672, 0.3309, 0.6671, 0.3309, 0.6638, 0.6539, 0.6609, 0.6378, 0.6609, 0.6372, 0.6392, 0.6569, 0.6392, 0.3491, 0.6578, 0.3524, 0.6639, 0.3309, 0.6638, 0.3394, 0.6577, 0.6533, 0.4985, 0.6423, 0.4951, 0.654, 0.4952, 0.6586, 0.4985, 0.6423, 0.4951, 0.6428, 0.4934, 0.654, 0.4934, 0.654, 0.4952, 0.3472, 0.6519, 0.3491, 0.6578, 0.3394, 0.6577, 0.3411, 0.6518, 0.3486, 0.6026, 0.3472, 0.6519, 0.3411, 0.6518, 0.3399, 0.6025, 0.654, 0.5262, 0.6561, 0.5015, 0.6595, 0.5015, 0.6588, 0.5262, 0.6561, 0.5015, 0.6533, 0.4985, 0.6586, 0.4985, 0.6595, 0.5015, 0.652, 0.5532, 0.654, 0.5262, 0.6588, 0.5262, 0.6576, 0.5532, 0.3491, 0.5276, 0.348, 0.5561, 0.3377, 0.556, 0.3364, 0.5276, 0.6501, 0.5677, 0.652, 0.5532, 0.6576, 0.5532, 0.657, 0.5678, 0.348, 0.5561, 0.3486, 0.6026, 0.3399, 0.6025, 0.3377, 0.556, 0.309, 0.55, 0.3674, 0.55, 0.3753, 0.6054, 0.2991, 0.6052, 0.6501, 0.5677, 0.657, 0.5678, 0.655, 0.5835, 0.6442, 0.5834, 0.3491, 0.5276, 0.3364, 0.5276, 0.3327, 0.4961, 0.3524, 0.4962])
me_cube_002.materials.append(mat_material_001)
me_cube_002.use_remesh_fix_poles = True
me_cube_002.use_remesh_preserve_attributes = False
me_cube_002.update()
me_cube_002.normals_split_custom_set([tuple(v) for v in zip(*[iter([-0.9842, 0.0, 0.1773, -0.9842, 0.0, 0.1773, -0.9842, 0.0, 0.1773, -0.9842, 0.0, 0.1773, 0.1603, 0.9585, 0.2357, 0.1603, 0.9585, 0.2357, 0.1603, 0.9585, 0.2357, 0.1603, 0.9585, 0.2357, 0.8618, 0.0, 0.5073, 0.8618, 0.0, 0.5073, 0.8618, 0.0, 0.5073, 0.8618, 0.0, 0.5073, -0.1938, -0.9674, 0.1632, -0.1938, -0.9674, 0.1632, -0.1938, -0.9674, 0.1632, -0.1938, -0.9674, 0.1632, -0.994, -2.443e-09, 0.1095, -0.994, 3.537e-08, 0.1095, -0.994, 3.537e-08, 0.1095, -0.994, -2.394e-09, 0.1095, -0.004148, 0.4911, 0.8711, -0.004148, 0.4911, 0.8711, -0.004148, 0.4911, 0.8711, -0.004148, 0.4911, 0.8711, -0.1475, -0.9766, -0.1567, -0.1475, -0.9766, -0.1567, -0.1475, -0.9766, -0.1567, -0.1475, -0.9766, -0.1567, 0.9992, 0.0, 0.03879, 0.9992, 0.0, 0.03879, 0.9992, 0.0, 0.03879, 0.9992, 0.0, 0.03879, 0.1659, 0.9807, -0.1031, 0.1659, 0.9807, -0.1031, 0.1659, 0.9807, -0.1031, 0.1659, 0.9807, -0.1031, -0.9721, 3.423e-10, -0.2347, -0.9721, 4.035e-10, -0.2347, -0.9721, 4.885e-08, -0.2347, -0.9721, 4.885e-08, -0.2347, 0.1535, -0.9542, -0.2567, 0.1535, -0.9542, -0.2567, 0.1535, -0.9542, -0.2567, 0.1535, -0.9542, -0.2567, 0.1571, 0.9766, 0.147, 0.1571, 0.9766, 0.147, 0.1571, 0.9766, 0.147, 0.1571, 0.9766, 0.147, 0.994, 0.0, 0.1095, 0.994, 0.0, 0.1095, 0.994, 0.0, 0.1095, 0.994, 0.0, 0.1095, -0.9812, -7.32e-09, -0.1932, -0.9812, -7.376e-09, -0.1932, -0.9812, -7.376e-09, -0.1932, -0.9812, -7.32e-09, -0.1932, 0.1535, 0.9542, -0.2567, 0.1535, 0.9542, -0.2567, 0.1535, 0.9542, -0.2567, 0.1535, 0.9542, -0.2567, -0.1535, 0.9542, -0.2567, -0.1535, 0.9542, -0.2567, -0.1535, 0.9542, -0.2567, -0.1535, 0.9542, -0.2567, 0.9812, 0.0, -0.1932, 0.9812, 0.0, -0.1932, 0.9812, 0.0, -0.1932, 0.9812, 0.0, -0.1932, -0.9812, -7.264e-09, -0.1932, -0.9812, -7.32e-09, -0.1932, -0.9812, -7.32e-09, -0.1932, -0.9812, -7.264e-09, -0.1932, 0.9732, 0.0, -0.2298, 0.9732, 0.0, -0.2298, 0.9732, 0.0, -0.2298, 0.9732, 0.0, -0.2298, 0.6543, 0.0, 0.7562, 0.6543, 0.0, 0.7562, 0.6543, 0.0, 0.7562, 0.6543, 0.0, 0.7562, -0.912, 0.0, 0.4101, -0.912, 0.0, 0.4101, -0.912, 0.0, 0.4101, -0.912, 0.0, 0.4101, 0.1619, -0.3445, 0.9247, 0.1619, -0.3445, 0.9247, 0.1619, -0.3445, 0.9247, 0.1619, -0.3445, 0.9247, -0.7924, -0.1079, 0.6004, -0.7924, -0.1079, 0.6004, -0.7924, -0.1079, 0.6004, -0.7924, -0.1079, 0.6004, -1.0, 0.0, -4.686e-07, -1.0, 0.0, -4.686e-07, -1.0, 0.0, -4.686e-07, -1.0, 0.0, 0.003731, 0.1578, -0.948, 0.2765, 0.1578, -0.948, 0.2765, 0.1578, -0.948, 0.2765, 0.1578, -0.948, 0.2765, -0.03624, 0.8762, 0.4807, -0.03624, 0.8762, 0.4807, -0.03624, 0.8762, 0.4807, -0.03624, 0.8762, 0.4807, 0.994, 0.0, 0.1095, 0.994, 0.0, 0.1095, 0.994, 0.0, 0.1095, 0.994, 0.0, 0.1095, -0.9991, -3.606e-08, -0.04151, -0.9991, -7.19e-08, -0.04151, -0.9991, -7.19e-08, -0.04151, -0.9991, -3.584e-08, -0.04151, -0.1535, -0.9542, -0.2567, -0.1535, -0.9542, -0.2567, -0.1535, -0.9542, -0.2567, -0.1535, -0.9542, -0.2567, -0.994, -4.021e-08, 0.1095, -0.994, -2.443e-09, 0.1095, -0.994, -2.394e-09, 0.1095, -0.994, -4.021e-08, 0.1095, 0.8884, 0.393, -0.237, 0.8884, 0.393, -0.237, 0.8884, 0.393, -0.237, 0.8884, 0.393, -0.237, 0.1379, -0.984, -0.1132, 0.1379, -0.984, -0.1132, 0.1379, -0.984, -0.1132, 0.1379, -0.984, -0.1132, -0.08586, 0.99, 0.1118, -0.08586, 0.99, 0.1118, -0.08586, 0.99, 0.1118, -0.08586, 0.99, 0.1118, 0.2282, 0.03849, -0.9729, 0.2282, 0.03849, -0.9729, 0.2282, 0.03849, -0.9729, 0.2282, 0.03849, -0.9729, 0.1384, -0.9566, -0.2565, 0.1384, -0.9566, -0.2565, 0.1384, -0.9566, -0.2565, 0.1384, -0.9566, -0.2565, -0.9654, -0.2409, -0.09953, -0.9654, -0.2409, -0.09953, -0.9654, -0.2409, -0.09953, -0.9654, -0.2409, -0.09953, 0.15, -0.9115, -0.3831, 0.15, -0.9115, -0.3831, 0.15, -0.9115, -0.3831, 0.15, -0.9115, -0.3831, -0.1291, 0.941, -0.3128, -0.1291, 0.941, -0.3128, -0.1291, 0.941, -0.3128, -0.1291, 0.941, -0.3128, -0.2094, 0.9734, -0.09262, -0.2094, 0.9734, -0.09262, -0.2094, 0.9734, -0.09262, -0.2094, 0.9734, -0.09262, -0.1686, 0.9265, -0.3364, -0.1686, 0.9265, -0.3364, -0.1686, 0.9265, -0.3364, -0.1686, 0.9265, -0.3364, 0.9318, 0.3493, -0.09876, 0.9318, 0.3493, -0.09876, 0.9318, 0.3493, -0.09876, 0.9318, 0.3493, -0.09876, -0.717, -0.182, -0.6729, -0.717, -0.182, -0.6729, -0.717, -0.182, -0.6729, -0.717, -0.182, -0.6729, 0.918, 0.1925, 0.3466, 0.918, 0.1925, 0.3466, 0.918, 0.1925, 0.3466, 0.918, 0.1925, 0.3466, 0.9607, 0.2327, 0.1511, 0.9607, 0.2327, 0.1511, 0.9607, 0.2327, 0.1511, 0.9607, 0.2327, 0.1511, -0.9667, -0.256, 0.002676, -0.9667, -0.256, 0.002676, -0.9667, -0.256, 0.002676, -0.9667, -0.256, 0.002676, 0.1247, -0.9888, -0.08257, 0.1247, -0.9888, -0.08257, 0.1247, -0.9888, -0.08257, 0.1247, -0.9888, -0.08257, 0.0729, -0.6092, 0.7897, 0.0729, -0.6092, 0.7897, 0.0729, -0.6092, 0.7897, 0.0729, -0.6092, 0.7897, -0.9398, -0.2326, 0.2505, -0.9398, -0.2326, 0.2505, -0.9398, -0.2326, 0.2505, -0.9398, -0.2326, 0.2505, 0.1208, -0.9843, 0.129, 0.1208, -0.9843, 0.129, 0.1208, -0.9843, 0.129, 0.1208, -0.9843, 0.129, -0.2479, 0.9616, 0.1181, -0.2479, 0.9616, 0.1181, -0.2479, 0.9616, 0.1181, -0.2479, 0.9616, 0.1181, -0.0001162, 3.749e-08, 1.0, -0.0001195, 9.047e-08, 1.0, -0.0001197, -1.835e-05, 1.0, -0.0001161, -4.062e-06, 1.0, -0.2005, 0.7147, 0.6701, -0.2005, 0.7147, 0.6701, -0.2005, 0.7147, 0.6701, -0.2005, 0.7147, 0.6701, 0.7659, 0.1523, 0.6247, 0.7659, 0.1523, 0.6247, 0.7659, 0.1523, 0.6247, 0.7659, 0.1523, 0.6247, -0.8714, -0.2468, 0.4239, -0.8714, -0.2468, 0.4239, -0.8714, -0.2468, 0.4239, -0.8714, -0.2468, 0.4239, 0.1234, 0.6547, 0.7457, 0.1234, 0.6547, 0.7457, 0.1234, 0.6547, 0.7457, 0.1234, 0.6547, 0.7457, -0.0001128, -5.796e-08, 1.0, -0.0001162, 3.749e-08, 1.0, -0.0001161, -4.062e-06, 1.0, -0.0001126, 9.997e-06, 1.0, 0.2253, 0.964, 0.1415, 0.2253, 0.964, 0.1415, 0.2253, 0.964, 0.1415, 0.2253, 0.964, 0.1415, -0.2479, -0.9616, 0.1181, -0.2479, -0.9616, 0.1181, -0.2479, -0.9616, 0.1181, -0.2479, -0.9616, 0.1181, -0.2005, -0.7147, 0.6701, -0.2005, -0.7147, 0.6701, -0.2005, -0.7147, 0.6701, -0.2005, -0.7147, 0.6701, -0.2094, -0.9734, -0.09262, -0.2094, -0.9734, -0.09262, -0.2094, -0.9734, -0.09262, -0.2094, -0.9734, -0.09262, 0.2306, 0.9426, -0.2415, 0.2306, 0.9426, -0.2415, 0.2306, 0.9426, -0.2415, 0.2306, 0.9426, -0.2415, 0.2204, 0.9732, -0.06505, 0.2204, 0.9732, -0.06505, 0.2204, 0.9732, -0.06505, 0.2204, 0.9732, -0.06505, 0.2006, 0.9234, -0.3273, 0.2006, 0.9234, -0.3273, 0.2006, 0.9234, -0.3273, 0.2006, 0.9234, -0.3273, -0.1394, -0.934, -0.3291, -0.1394, -0.934, -0.3291, -0.1394, -0.934, -0.3291, -0.1394, -0.934, -0.3291, -0.1686, -0.9265, -0.3364, -0.1686, -0.9265, -0.3364, -0.1686, -0.9265, -0.3364, -0.1686, -0.9265, -0.3364, 0.1379, 0.984, -0.1132, 0.1379, 0.984, -0.1132, 0.1379, 0.984, -0.1132, 0.1379, 0.984, -0.1132, -0.09084, -0.9783, 0.1861, -0.09084, -0.9783, 0.1861, -0.09084, -0.9783, 0.1861, -0.09084, -0.9783, 0.1861, 0.9812, 0.0, -0.1932, 0.9812, 0.0, -0.1932, 0.9812, 0.0, -0.1932, 0.9812, 0.0, -0.1932, 0.1578, 0.948, 0.2765, 0.1578, 0.948, 0.2765, 0.1578, 0.948, 0.2765, 0.1578, 0.948, 0.2765, -0.03624, -0.8762, 0.4807, -0.03624, -0.8762, 0.4807, -0.03624, -0.8762, 0.4807, -0.03624, -0.8762, 0.4807, -0.004149, -0.4911, 0.8711, -0.004149, -0.4911, 0.8711, -0.004149, -0.4911, 0.8711, -0.004149, -0.4911, 0.8711, -0.1475, 0.9766, -0.1567, -0.1475, 0.9766, -0.1567, -0.1475, 0.9766, -0.1567, -0.1475, 0.9766, -0.1567, 0.1659, -0.9807, -0.1031, 0.1659, -0.9807, -0.1031, 0.1659, -0.9807, -0.1031, 0.1659, -0.9807, -0.1031, 0.1619, 0.3445, 0.9247, 0.1619, 0.3445, 0.9247, 0.1619, 0.3445, 0.9247, 0.1619, 0.3445, 0.9247, 0.1603, -0.9585, 0.2357, 0.1603, -0.9585, 0.2357, 0.1603, -0.9585, 0.2357, 0.1603, -0.9585, 0.2357, -0.1938, 0.9674, 0.1632, -0.1938, 0.9674, 0.1632, -0.1938, 0.9674, 0.1632, -0.1938, 0.9674, 0.1632, -0.000113, -1.015e-05, 1.0, -0.0001162, 4.128e-06, 1.0, -0.0001162, 3.749e-08, 1.0, -0.0001128, -5.796e-08, 1.0, -0.8696, 0.2501, 0.4258, -0.8696, 0.2501, 0.4258, -0.8696, 0.2501, 0.4258, -0.8696, 0.2501, 0.4258, 0.7387, -0.1447, 0.6583, 0.7387, -0.1447, 0.6583, 0.7387, -0.1447, 0.6583, 0.7387, -0.1447, 0.6583, -0.0001162, 4.128e-06, 1.0, -0.0001194, 1.865e-05, 1.0, -0.0001195, 9.047e-08, 1.0, -0.0001162, 3.749e-08, 1.0, -0.9389, 0.236, 0.2506, -0.9389, 0.236, 0.2506, -0.9389, 0.236, 0.2506, -0.9389, 0.236, 0.2506, -0.9657, 0.2597, 0.002374, -0.9657, 0.2597, 0.002374, -0.9657, 0.2597, 0.002374, -0.9657, 0.2597, 0.002374, 0.9618, -0.2294, 0.1491, 0.9618, -0.2294, 0.1491, 0.9618, -0.2294, 0.1491, 0.9618, -0.2294, 0.1491, 0.9179, -0.1896, 0.3485, 0.9179, -0.1896, 0.3485, 0.9179, -0.1896, 0.3485, 0.9179, -0.1896, 0.3485, -0.7163, 0.1847, -0.673, -0.7163, 0.1847, -0.673, -0.7163, 0.1847, -0.673, -0.7163, 0.1847, -0.673, 0.9327, -0.3444, -0.1072, 0.9327, -0.3444, -0.1072, 0.9327, -0.3444, -0.1072, 0.9327, -0.3444, -0.1072, -0.9891, 0.1278, 0.07258, -0.9891, 0.1278, 0.07258, -0.9891, 0.1278, 0.07258, -0.9891, 0.1278, 0.07258, 0.2281, -0.03789, -0.9729, 0.2281, -0.03789, -0.9729, 0.2281, -0.03789, -0.9729, 0.2281, -0.03789, -0.9729, 0.8796, -0.3832, -0.2818, 0.8796, -0.3832, -0.2818, 0.8796, -0.3832, -0.2818, 0.8796, -0.3832, -0.2818, -1.0, 0.0, -4.686e-07, -1.0, 0.0, -4.686e-07, -1.0, 0.0, 0.003731, -0.9999, 1.881e-07, 0.0103, -0.9999, 1.881e-07, 0.0103, -1.0, 0.0, 0.003731, -0.9999, 0.0, 0.01119, -0.9999, 0.0, 0.01119, -0.912, 0.0, 0.4101, -0.912, 0.0, 0.4101, -0.912, 0.0, 0.4101, -0.912, 0.0, 0.4101, 0.6543, 0.0, 0.7562, 0.6543, 0.0, 0.7562, 0.6543, 0.0, 0.7562, 0.6543, 0.0, 0.7562, 0.9732, 0.0, -0.2298, 0.9732, 0.0, -0.2298, 0.9732, 0.0, -0.2298, 0.9732, 0.0, -0.2298, -0.9721, -4.81e-08, -0.2347, -0.9721, -4.81e-08, -0.2347, -0.9721, 4.035e-10, -0.2347, -0.9721, 3.423e-10, -0.2347, 0.9992, 0.0, 0.03879, 0.9992, 0.0, 0.03879, 0.9992, 0.0, 0.03879, 0.9992, 0.0, 0.03879, 0.8618, 0.0, 0.5073, 0.8618, 0.0, 0.5073, 0.8618, 0.0, 0.5073, 0.8618, 0.0, 0.5073, -0.9842, 0.0, 0.1773, -0.9842, 0.0, 0.1773, -0.9842, 0.0, 0.1773, -0.9842, 0.0, 0.1773, 0.1571, -0.9766, 0.147, 0.1571, -0.9766, 0.147, 0.1571, -0.9766, 0.147, 0.1571, -0.9766, 0.147, -0.1571, 0.9766, 0.147, -0.1571, 0.9766, 0.147, -0.1571, 0.9766, 0.147, -0.1571, 0.9766, 0.147, -0.1571, -0.9766, 0.147, -0.1571, -0.9766, 0.147, -0.1571, -0.9766, 0.147, -0.1571, -0.9766, 0.147, 0.0, 0.0, -1.0, 0.0, 0.0, -1.0, 0.0, 0.0, -1.0, 0.0, 0.0, -1.0, 0.0, 0.0, -1.0, 0.0, 0.0, -1.0, 0.0, 0.0, -1.0, 0.0, 0.0, -1.0, -0.123, 0.835, -0.5363, -0.123, 0.835, -0.5363, -0.123, 0.835, -0.5363, -0.123, 0.835, -0.5363, 0.1199, 0.8143, -0.568, 0.1199, 0.8143, -0.568, 0.1199, 0.8143, -0.568, 0.1199, 0.8143, -0.568, 0.1199, -0.8143, -0.568, 0.1199, -0.8143, -0.568, 0.1199, -0.8143, -0.568, 0.1199, -0.8143, -0.568, 0.9231, 0.0, -0.3845, 0.9231, 0.0, -0.3845, 0.9231, 0.0, -0.3845, 0.9231, 0.0, -0.3845, 0.9231, 0.0, -0.3845, 0.9231, 0.0, -0.3845, 0.9231, 0.0, -0.3845, 0.9231, 0.0, -0.3845, -0.123, -0.835, -0.5363, -0.123, -0.835, -0.5363, -0.123, -0.835, -0.5363, -0.123, -0.835, -0.5363, -0.9991, 0.0, -0.04151, -0.9991, -3.606e-08, -0.04151, -0.9991, -3.584e-08, -0.04151, -0.9991, 0.0, -0.04151, -0.9997, 0.01242, -0.02278, -0.9997, 0.01242, -0.02278, -0.9997, 0.01242, -0.02278, -0.9997, 0.01242, -0.02278, -0.05998, 0.8553, 0.5146, -0.05998, 0.8553, 0.5146, -0.05998, 0.8553, 0.5146, -0.05998, 0.8553, 0.5146, 0.983, 0.01481, 0.1829, 0.983, 0.01481, 0.1829, 0.983, 0.01481, 0.1829, 0.983, 0.01481, 0.1829, 0.01966, -0.9847, -0.1732, 0.01966, -0.9847, -0.1732, 0.01966, -0.9847, -0.1732, 0.01966, -0.9847, -0.1732, 0.1003, -0.2573, -0.9611, 0.1003, -0.2573, -0.9611, 0.1003, -0.2573, -0.9611, 0.1003, -0.2573, -0.9611, -0.1225, 0.1182, 0.9854, -0.1225, 0.1182, 0.9854, -0.1225, 0.1182, 0.9854, -0.1225, 0.1182, 0.9854, 0.08261, -0.9602, -0.2668, 0.08261, -0.9602, -0.2668, 0.08261, -0.9602, -0.2668, 0.08261, -0.9602, -0.2668, -0.9549, 0.2746, -0.1132, -0.9549, 0.2746, -0.1132, -0.9549, 0.2746, -0.1132, -0.9549, 0.2746, -0.1132, 0.9576, 0.2747, 0.08721, 0.9576, 0.2747, 0.08721, 0.9576, 0.2747, 0.08721, 0.9576, 0.2747, 0.08721, 0.06799, -0.7556, -0.6515, 0.06799, -0.7556, -0.6515, 0.06799, -0.7556, -0.6515, 0.06799, -0.7556, -0.6515, -0.2007, 0.8818, 0.4269, -0.2007, 0.8818, 0.4269, -0.2007, 0.8818, 0.4269, -0.2007, 0.8818, 0.4269, -0.1781, 0.7984, 0.5752, -0.1781, 0.7984, 0.5752, -0.1781, 0.7984, 0.5752, -0.1781, 0.7984, 0.5752, -0.9752, -0.1707, -0.1412, -0.9752, -0.1707, -0.1412, -0.9752, -0.1707, -0.1412, -0.9752, -0.1707, -0.1412, 0.9464, -0.05498, 0.3182, 0.9464, -0.05498, 0.3182, 0.9464, -0.05498, 0.3182, 0.9464, -0.05498, 0.3182, -0.2344, 0.8331, 0.5009, -0.2344, 0.8331, 0.5009, -0.2344, 0.8331, 0.5009, -0.2344, 0.8331, 0.5009, -0.8523, 0.08323, -0.5163, -0.8523, 0.08323, -0.5163, -0.8523, 0.08323, -0.5163, -0.8523, 0.08323, -0.5163, 0.9414, 0.08323, 0.3269, 0.9414, 0.08323, 0.3269, 0.9414, 0.08323, 0.3269, 0.9414, 0.08323, 0.3269, 0.2922, -0.7268, -0.6216, 0.2922, -0.7268, -0.6216, 0.2922, -0.7268, -0.6216, 0.2922, -0.7268, -0.6216, 0.9619, 0.04481, 0.2699, 0.9619, 0.04481, 0.2699, 0.9619, 0.04481, 0.2699, 0.9619, 0.04481, 0.2699, -0.9715, -0.2326, 0.04569, -0.9715, -0.2326, 0.04569, -0.9715, -0.2326, 0.04569, -0.9715, -0.2326, 0.04569, 0.6253, -0.2108, 0.7514, 0.6253, -0.2108, 0.7514, 0.6253, -0.2108, 0.7514, 0.6253, -0.2108, 0.7514, 0.2318, -0.8378, -0.4944, 0.2318, -0.8378, -0.4944, 0.2318, -0.8378, -0.4944, 0.2318, -0.8378, -0.4944, 0.3719, 0.484, -0.7921, 0.3719, 0.484, -0.7921, 0.3719, 0.484, -0.7921, 0.3719, 0.484, -0.7921, 0.2198, -0.8483, -0.4818, 0.2198, -0.8483, -0.4818, 0.2198, -0.8483, -0.4818, 0.2198, -0.8483, -0.4818, -0.1322, 0.9381, 0.32, -0.1322, 0.9381, 0.32, -0.1322, 0.9381, 0.32, -0.1322, 0.9381, 0.32, -0.7848, 0.1199, -0.608, -0.7848, 0.1199, -0.608, -0.7848, 0.1199, -0.608, -0.7848, 0.1199, -0.608, -0.8528, 0.05913, -0.5189, -0.8528, 0.05913, -0.5189, -0.8528, 0.05913, -0.5189, -0.8528, 0.05913, -0.5189, -0.1962, 0.8789, 0.4348, -0.1962, 0.8789, 0.4348, -0.1962, 0.8789, 0.4348, -0.1962, 0.8789, 0.4348, 0.2585, -0.7838, -0.5646, 0.2585, -0.7838, -0.5646, 0.2585, -0.7838, -0.5646, 0.2585, -0.7838, -0.5646, 0.1908, 0.8288, 0.526, 0.1908, 0.8288, 0.526, 0.1908, 0.8288, 0.526, 0.1908, 0.8288, 0.526, 0.9118, 0.02198, 0.41, 0.9118, 0.02198, 0.41, 0.9118, 0.02198, 0.41, 0.9118, 0.02198, 0.41, 0.6052, -0.7054, -0.369, 0.6052, -0.7054, -0.369, 0.6052, -0.7054, -0.369, 0.6052, -0.7054, -0.369, 0.1553, -0.4017, 0.9025, 0.1553, -0.4017, 0.9025, 0.1553, -0.4017, 0.9025, 0.1553, -0.4017, 0.9025, 0.1924, 0.8566, 0.4787, 0.1924, 0.8566, 0.4787, 0.1924, 0.8566, 0.4787, 0.1924, 0.8566, 0.4787, 0.7583, 0.414, -0.5036, 0.7583, 0.414, -0.5036, 0.7583, 0.414, -0.5036, 0.7583, 0.414, -0.5036, 0.9675, 0.1073, 0.2288, 0.9675, 0.1073, 0.2288, 0.9675, 0.1073, 0.2288, 0.9675, 0.1073, 0.2288, -0.9486, -0.0642, -0.3099, -0.9486, -0.0642, -0.3099, -0.9486, -0.0642, -0.3099, -0.9486, -0.0642, -0.3099, 0.5985, -0.6945, -0.3994, 0.5985, -0.6945, -0.3994, 0.5985, -0.6945, -0.3994, 0.5985, -0.6945, -0.3994, -0.9997, -0.01242, -0.02278, -0.9997, -0.01242, -0.02278, -0.9997, -0.01242, -0.02278, -0.9997, -0.01242, -0.02278, -0.05998, -0.8553, 0.5146, -0.05998, -0.8553, 0.5146, -0.05998, -0.8553, 0.5146, -0.05998, -0.8553, 0.5146, 0.983, -0.01481, 0.1829, 0.983, -0.01481, 0.1829, 0.983, -0.01481, 0.1829, 0.983, -0.01481, 0.1829, 0.01966, 0.9847, -0.1732, 0.01966, 0.9847, -0.1732, 0.01966, 0.9847, -0.1732, 0.01966, 0.9847, -0.1732, 0.1003, 0.2573, -0.9611, 0.1003, 0.2573, -0.9611, 0.1003, 0.2573, -0.9611, 0.1003, 0.2573, -0.9611, -0.1225, -0.1182, 0.9854, -0.1225, -0.1182, 0.9854, -0.1225, -0.1182, 0.9854, -0.1225, -0.1182, 0.9854, 0.08261, 0.9602, -0.2668, 0.08261, 0.9602, -0.2668, 0.08261, 0.9602, -0.2668, 0.08261, 0.9602, -0.2668, -0.9549, -0.2746, -0.1132, -0.9549, -0.2746, -0.1132, -0.9549, -0.2746, -0.1132, -0.9549, -0.2746, -0.1132, 0.9576, -0.2747, 0.08721, 0.9576, -0.2747, 0.08721, 0.9576, -0.2747, 0.08721, 0.9576, -0.2747, 0.08721, 0.06799, 0.7556, -0.6515, 0.06799, 0.7556, -0.6515, 0.06799, 0.7556, -0.6515, 0.06799, 0.7556, -0.6515, -0.2007, -0.8818, 0.4269, -0.2007, -0.8818, 0.4269, -0.2007, -0.8818, 0.4269, -0.2007, -0.8818, 0.4269, -0.1781, -0.7984, 0.5752, -0.1781, -0.7984, 0.5752, -0.1781, -0.7984, 0.5752, -0.1781, -0.7984, 0.5752, -0.9752, 0.1707, -0.1412, -0.9752, 0.1707, -0.1412, -0.9752, 0.1707, -0.1412, -0.9752, 0.1707, -0.1412, 0.9464, 0.05498, 0.3182, 0.9464, 0.05498, 0.3182, 0.9464, 0.05498, 0.3182, 0.9464, 0.05498, 0.3182, -0.2344, -0.8331, 0.5009, -0.2344, -0.8331, 0.5009, -0.2344, -0.8331, 0.5009, -0.2344, -0.8331, 0.5009, -0.8523, -0.08323, -0.5163, -0.8523, -0.08323, -0.5163, -0.8523, -0.08323, -0.5163, -0.8523, -0.08323, -0.5163, 0.9414, -0.08323, 0.3269, 0.9414, -0.08323, 0.3269, 0.9414, -0.08323, 0.3269, 0.9414, -0.08323, 0.3269, 0.2922, 0.7268, -0.6216, 0.2922, 0.7268, -0.6216, 0.2922, 0.7268, -0.6216, 0.2922, 0.7268, -0.6216, 0.9619, -0.04481, 0.2699, 0.9619, -0.04481, 0.2699, 0.9619, -0.04481, 0.2699, 0.9619, -0.04481, 0.2699, -0.9715, 0.2326, 0.04569, -0.9715, 0.2326, 0.04569, -0.9715, 0.2326, 0.04569, -0.9715, 0.2326, 0.04569, 0.6253, 0.2108, 0.7514, 0.6253, 0.2108, 0.7514, 0.6253, 0.2108, 0.7514, 0.6253, 0.2108, 0.7514, 0.2318, 0.8378, -0.4944, 0.2318, 0.8378, -0.4944, 0.2318, 0.8378, -0.4944, 0.2318, 0.8378, -0.4944, 0.3719, -0.484, -0.7921, 0.3719, -0.484, -0.7921, 0.3719, -0.484, -0.7921, 0.3719, -0.484, -0.7921, 0.2198, 0.8483, -0.4818, 0.2198, 0.8483, -0.4818, 0.2198, 0.8483, -0.4818, 0.2198, 0.8483, -0.4818, -0.1322, -0.9381, 0.32, -0.1322, -0.9381, 0.32, -0.1322, -0.9381, 0.32, -0.1322, -0.9381, 0.32, -0.7848, -0.1199, -0.608, -0.7848, -0.1199, -0.608, -0.7848, -0.1199, -0.608, -0.7848, -0.1199, -0.608, -0.8528, -0.05913, -0.5189, -0.8528, -0.05913, -0.5189, -0.8528, -0.05913, -0.5189, -0.8528, -0.05913, -0.5189, -0.1962, -0.8789, 0.4348, -0.1962, -0.8789, 0.4348, -0.1962, -0.8789, 0.4348, -0.1962, -0.8789, 0.4348, 0.2585, 0.7838, -0.5646, 0.2585, 0.7838, -0.5646, 0.2585, 0.7838, -0.5646, 0.2585, 0.7838, -0.5646, 0.1908, -0.8288, 0.526, 0.1908, -0.8288, 0.526, 0.1908, -0.8288, 0.526, 0.1908, -0.8288, 0.526, 0.9118, -0.02198, 0.41, 0.9118, -0.02198, 0.41, 0.9118, -0.02198, 0.41, 0.9118, -0.02198, 0.41, 0.6052, 0.7054, -0.369, 0.6052, 0.7054, -0.369, 0.6052, 0.7054, -0.369, 0.6052, 0.7054, -0.369, 0.1553, 0.4017, 0.9025, 0.1553, 0.4017, 0.9025, 0.1553, 0.4017, 0.9025, 0.1553, 0.4017, 0.9025, 0.1924, -0.8566, 0.4787, 0.1924, -0.8566, 0.4787, 0.1924, -0.8566, 0.4787, 0.1924, -0.8566, 0.4787, 0.7583, -0.414, -0.5036, 0.7583, -0.414, -0.5036, 0.7583, -0.414, -0.5036, 0.7583, -0.414, -0.5036, 0.9675, -0.1073, 0.2288, 0.9675, -0.1073, 0.2288, 0.9675, -0.1073, 0.2288, 0.9675, -0.1073, 0.2288, -0.9486, 0.0642, -0.3099, -0.9486, 0.0642, -0.3099, -0.9486, 0.0642, -0.3099, -0.9486, 0.0642, -0.3099, 0.5985, 0.6945, -0.3994, 0.5985, 0.6945, -0.3994, 0.5985, 0.6945, -0.3994, 0.5985, 0.6945, -0.3994, -0.9937, 0.02067, -0.1105, -0.9937, 0.02067, -0.1105, -0.9937, 0.02067, -0.1105, -0.9937, 0.02067, -0.1105, 0.1718, 0.9835, 0.05672, 0.1718, 0.9835, 0.05672, 0.1718, 0.9835, 0.05672, 0.1718, 0.9835, 0.05672, 0.9424, 0.06152, -0.3288, 0.9424, 0.06152, -0.3288, 0.9424, 0.06152, -0.3288, 0.9424, 0.06152, -0.3288, -0.1604, -0.9769, -0.1409, -0.1604, -0.9769, -0.1409, -0.1604, -0.9769, -0.1409, -0.1604, -0.9769, -0.1409, -0.9992, 0.003187, -0.03988, -0.9992, 0.003187, -0.03988, -0.9992, 0.003187, -0.03988, -0.9992, 0.003187, -0.03988, 3.878e-08, -0.2168, 0.9762, 0.001275, -0.2168, 0.9762, 0.001275, -0.2168, 0.9762, 3.884e-08, -0.2168, 0.9762, 0.266, 0.9636, 0.02749, 0.266, 0.9636, 0.02749, 0.266, 0.9636, 0.02749, 0.266, 0.9636, 0.02749, 0.9919, 0.01011, -0.1265, 0.9919, 0.01011, -0.1265, 0.9919, 0.01011, -0.1265, 0.9919, 0.01011, -0.1265, -0.1523, -0.9748, -0.1631, -0.1523, -0.9748, -0.1631, -0.1523, -0.9748, -0.1631, -0.1523, -0.9748, -0.1631, 0.2031, 0.9791, -0.005186, 0.2031, 0.9791, -0.005186, 0.2031, 0.9791, -0.005186, 0.2031, 0.9791, -0.005186, 0.997, 0.009185, -0.07744, 0.9971, 0.009602, -0.07497, 0.9969, 0.009144, -0.07768, 0.9969, 0.009144, -0.07768, 0.9972, 0.00963, -0.07481, 0.9972, 0.00963, -0.07481, 0.9971, 0.009602, -0.07497, 0.997, 0.009185, -0.07744, -1.0, -0.001101, 0.008552, -1.0, -0.001101, 0.008552, -1.0, -0.001101, 0.008552, -1.0, -0.001101, 0.008552, -0.08457, -0.9909, -0.1048, -0.08457, -0.9909, -0.1048, -0.08457, -0.9909, -0.1048, -0.08457, -0.9909, -0.1048, -0.01069, -0.8365, 0.5478, -0.01069, -0.8365, 0.5478, -0.01069, -0.8365, 0.5478, -0.01069, -0.8365, 0.5478, -0.9995, 0.003799, -0.03228, -0.9995, 0.003799, -0.03228, -0.9995, 0.003799, -0.03228, -0.9995, 0.003799, -0.03228, 6.994e-06, -0.9982, -0.06056, -0.000462, -0.9982, -0.06055, -0.000462, -0.9982, -0.06055, -6.995e-06, -0.9982, -0.06056, 0.3383, 0.9398, -0.04885, 0.3383, 0.9398, -0.04885, 0.3383, 0.9398, -0.04885, 0.3383, 0.9398, -0.04885, 0.2888, 0.05491, 0.9558, 0.2888, 0.05491, 0.9558, 0.2888, 0.05491, 0.9558, 0.2888, 0.05491, 0.9558, 0.2789, 0.7935, 0.541, 0.2789, 0.7935, 0.541, 0.2789, 0.7935, 0.541, 0.2789, 0.7935, 0.541, 0.7383, 0.03869, 0.6734, 0.7383, 0.03869, 0.6734, 0.7383, 0.03869, 0.6734, 0.7383, 0.03869, 0.6734, -0.9518, 0.01759, 0.3062, -0.9518, 0.01759, 0.3062, -0.9518, 0.01759, 0.3062, -0.9518, 0.01759, 0.3062, -0.02498, -0.9977, -0.06243, -0.02498, -0.9977, -0.06243, -0.02498, -0.9977, -0.06243, -0.02498, -0.9977, -0.06243, -0.8826, 0.02697, 0.4694, -0.8826, 0.02697, 0.4694, -0.8826, 0.02697, 0.4694, -0.8826, 0.02697, 0.4694, -0.03269, -0.9985, 0.04457, -0.03269, -0.9985, 0.04457, -0.03269, -0.9985, 0.04457, -0.03269, -0.9985, 0.04457, 0.1781, 0.9135, 0.3659, 0.1781, 0.9135, 0.3659, 0.1781, 0.9135, 0.3659, 0.1781, 0.9135, 0.3659, 0.0, -0.05162, -0.9987, -0.003003, -0.05162, -0.9987, -0.003003, -0.05162, -0.9987, 0.0, -0.05162, -0.9987, 0.1374, 0.9775, -0.1598, 0.1374, 0.9775, -0.1598, 0.1374, 0.9775, -0.1598, 0.1374, 0.9775, -0.1598, 0.9705, -0.01382, -0.2405, 0.9705, -0.01382, -0.2405, 0.9705, -0.01382, -0.2405, 0.9705, -0.01382, -0.2405, -0.9705, -0.01382, -0.2405, -0.9705, -0.01382, -0.2405, -0.9705, -0.01382, -0.2405, -0.9705, -0.01382, -0.2405, -0.1374, 0.9775, -0.1598, -0.1374, 0.9775, -0.1598, -0.1374, 0.9775, -0.1598, -0.1374, 0.9775, -0.1598, 0.003003, -0.05162, -0.9987, 0.0, -0.05162, -0.9987, 0.0, -0.05162, -0.9987, 0.003003, -0.05162, -0.9987, -0.1895, 0.9721, -0.1385, -0.1895, 0.9721, -0.1385, -0.1895, 0.9721, -0.1385, -0.1895, 0.9721, -0.1385, 0.03242, -0.9904, 0.1345, 0.03242, -0.9904, 0.1345, 0.03242, -0.9904, 0.1345, 0.03242, -0.9904, 0.1345, 0.02498, -0.9977, -0.06243, 0.02498, -0.9977, -0.06243, 0.02498, -0.9977, -0.06243, 0.02498, -0.9977, -0.06243, -0.3021, 0.8596, 0.4121, -0.3021, 0.8596, 0.4121, -0.3021, 0.8596, 0.4121, -0.3021, 0.8596, 0.4121, -0.3385, 0.9404, -0.03405, -0.3385, 0.9404, -0.03405, -0.3385, 0.9404, -0.03405, -0.3385, 0.9404, -0.03405, 0.000462, -0.9982, -0.06057, 6.994e-06, -0.9982, -0.06056, -6.995e-06, -0.9982, -0.06056, 0.000462, -0.9982, -0.06057, 0.01065, -0.8335, 0.5524, 0.01065, -0.8335, 0.5524, 0.01065, -0.8335, 0.5524, 0.01065, -0.8335, 0.5524, 0.08451, -0.9901, -0.1117, 0.08451, -0.9901, -0.1117, 0.08451, -0.9901, -0.1117, 0.08451, -0.9901, -0.1117, -0.2031, 0.9791, 0.01215, -0.2031, 0.9791, 0.01215, -0.2031, 0.9791, 0.01215, -0.2031, 0.9791, 0.01215, 0.1524, -0.9724, -0.1768, 0.1592, -0.9706, -0.1806, 0.1519, -0.9725, -0.1766, 0.1519, -0.9725, -0.1766, -0.2657, 0.9627, 0.05055, -0.2657, 0.9627, 0.05055, -0.2657, 0.9627, 0.05055, -0.2657, 0.9627, 0.05055, -0.001275, -0.2168, 0.9762, 3.878e-08, -0.2168, 0.9762, 3.884e-08, -0.2168, 0.9762, -0.001275, -0.2168, 0.9762, 0.1524, -0.9724, -0.1768, 0.1594, -0.9705, -0.1807, 0.1594, -0.9705, -0.1807, 0.1592, -0.9706, -0.1806, -0.1713, 0.9805, 0.09628, -0.1713, 0.9805, 0.09628, -0.1713, 0.9805, 0.09628, -0.1713, 0.9805, 0.09628, -0.9937, -0.02067, -0.1105, -0.9937, -0.02067, -0.1105, -0.9937, -0.02067, -0.1105, -0.9937, -0.02067, -0.1105, 0.1718, -0.9835, 0.05672, 0.1718, -0.9835, 0.05672, 0.1718, -0.9835, 0.05672, 0.1718, -0.9835, 0.05672, 0.9424, -0.06152, -0.3288, 0.9424, -0.06152, -0.3288, 0.9424, -0.06152, -0.3288, 0.9424, -0.06152, -0.3288, -0.1604, 0.9769, -0.1409, -0.1604, 0.9769, -0.1409, -0.1604, 0.9769, -0.1409, -0.1604, 0.9769, -0.1409, -0.9992, -0.003187, -0.03988, -0.9992, -0.003187, -0.03988, -0.9992, -0.003187, -0.03988, -0.9992, -0.003187, -0.03988, 3.878e-08, 0.2168, 0.9762, 3.88e-08, 0.2168, 0.9762, 0.001275, 0.2168, 0.9762, 0.001275, 0.2168, 0.9762, 0.266, -0.9636, 0.02749, 0.266, -0.9636, 0.02749, 0.266, -0.9636, 0.02749, 0.266, -0.9636, 0.02749, 0.9919, -0.01011, -0.1265, 0.9919, -0.01011, -0.1265, 0.9919, -0.01011, -0.1265, 0.9919, -0.01011, -0.1265, -0.1523, 0.9748, -0.1631, -0.1523, 0.9748, -0.1631, -0.1523, 0.9748, -0.1631, -0.1523, 0.9748, -0.1631, 0.2031, -0.9791, -0.005186, 0.2031, -0.9791, -0.005186, 0.2031, -0.9791, -0.005186, 0.2031, -0.9791, -0.005186, 0.997, -0.009185, -0.07744, 0.9969, -0.009144, -0.07768, 0.9969, -0.009144, -0.07768, 0.9971, -0.009602, -0.07497, 0.9972, -0.00963, -0.07481, 0.997, -0.009185, -0.07744, 0.9971, -0.009602, -0.07497, 0.9972, -0.00963, -0.07481, -1.0, 0.001101, 0.008552, -1.0, 0.001101, 0.008552, -1.0, 0.001101, 0.008552, -1.0, 0.001101, 0.008552, -0.08457, 0.9909, -0.1048, -0.08457, 0.9909, -0.1048, -0.08457, 0.9909, -0.1048, -0.08457, 0.9909, -0.1048, -0.01069, 0.8365, 0.5478, -0.01069, 0.8365, 0.5478, -0.01069, 0.8365, 0.5478, -0.01069, 0.8365, 0.5478, -0.9995, -0.003799, -0.03228, -0.9995, -0.003799, -0.03228, -0.9995, -0.003799, -0.03228, -0.9995, -0.003799, -0.03228, 6.997e-06, 0.9982, -0.06056, -6.998e-06, 0.9982, -0.06056, -0.0004622, 0.9982, -0.06055, -0.0004622, 0.9982, -0.06055, 0.3383, -0.9398, -0.04885, 0.3383, -0.9398, -0.04885, 0.3383, -0.9398, -0.04885, 0.3383, -0.9398, -0.04885, 0.2888, -0.05491, 0.9558, 0.2888, -0.05491, 0.9558, 0.2888, -0.05491, 0.9558, 0.2888, -0.05491, 0.9558, 0.2789, -0.7935, 0.541, 0.2789, -0.7935, 0.541, 0.2789, -0.7935, 0.541, 0.2789, -0.7935, 0.541, 0.7383, -0.03869, 0.6734, 0.7383, -0.03869, 0.6734, 0.7383, -0.03869, 0.6734, 0.7383, -0.03869, 0.6734, -0.9518, -0.01759, 0.3062, -0.9518, -0.01759, 0.3062, -0.9518, -0.01759, 0.3062, -0.9518, -0.01759, 0.3062, -0.02498, 0.9977, -0.06243, -0.02498, 0.9977, -0.06243, -0.02498, 0.9977, -0.06243, -0.02498, 0.9977, -0.06243, -0.8826, -0.02697, 0.4694, -0.8826, -0.02697, 0.4694, -0.8826, -0.02697, 0.4694, -0.8826, -0.02697, 0.4694, -0.03269, 0.9985, 0.04457, -0.03269, 0.9985, 0.04457, -0.03269, 0.9985, 0.04457, -0.03269, 0.9985, 0.04457, 0.1781, -0.9135, 0.3659, 0.1781, -0.9135, 0.3659, 0.1781, -0.9135, 0.3659, 0.1781, -0.9135, 0.3659, 0.0, 0.05162, -0.9987, 0.0, 0.05162, -0.9987, -0.003003, 0.05162, -0.9987, -0.003003, 0.05162, -0.9987, 0.1374, -0.9775, -0.1598, 0.1374, -0.9775, -0.1598, 0.1374, -0.9775, -0.1598, 0.1374, -0.9775, -0.1598, 0.9705, 0.01382, -0.2405, 0.9705, 0.01382, -0.2405, 0.9705, 0.01382, -0.2405, 0.9705, 0.01382, -0.2405, -0.9705, 0.01382, -0.2405, -0.9705, 0.01382, -0.2405, -0.9705, 0.01382, -0.2405, -0.9705, 0.01382, -0.2405, -0.1374, -0.9775, -0.1598, -0.1374, -0.9775, -0.1598, -0.1374, -0.9775, -0.1598, -0.1374, -0.9775, -0.1598, 0.003003, 0.05162, -0.9987, 0.003003, 0.05162, -0.9987, 0.0, 0.05162, -0.9987, 0.0, 0.05162, -0.9987, -0.1895, -0.9721, -0.1385, -0.1895, -0.9721, -0.1385, -0.1895, -0.9721, -0.1385, -0.1895, -0.9721, -0.1385, 0.03242, 0.9904, 0.1345, 0.03242, 0.9904, 0.1345, 0.03242, 0.9904, 0.1345, 0.03242, 0.9904, 0.1345, 0.02498, 0.9977, -0.06243, 0.02498, 0.9977, -0.06243, 0.02498, 0.9977, -0.06243, 0.02498, 0.9977, -0.06243, -0.3021, -0.8596, 0.4121, -0.3021, -0.8596, 0.4121, -0.3021, -0.8596, 0.4121, -0.3021, -0.8596, 0.4121, -0.3385, -0.9404, -0.03405, -0.3385, -0.9404, -0.03405, -0.3385, -0.9404, -0.03405, -0.3385, -0.9404, -0.03405, 0.0004622, 0.9982, -0.06057, 0.0004622, 0.9982, -0.06057, -6.998e-06, 0.9982, -0.06056, 6.997e-06, 0.9982, -0.06056, 0.01065, 0.8335, 0.5524, 0.01065, 0.8335, 0.5524, 0.01065, 0.8335, 0.5524, 0.01065, 0.8335, 0.5524, 0.08451, 0.9901, -0.1117, 0.08451, 0.9901, -0.1117, 0.08451, 0.9901, -0.1117, 0.08451, 0.9901, -0.1117, -0.2031, -0.9791, 0.01215, -0.2031, -0.9791, 0.01215, -0.2031, -0.9791, 0.01215, -0.2031, -0.9791, 0.01215, 0.1523, 0.9724, -0.1768, 0.1519, 0.9725, -0.1766, 0.1519, 0.9725, -0.1766, 0.1592, 0.9706, -0.1806, -0.2657, -0.9627, 0.05055, -0.2657, -0.9627, 0.05055, -0.2657, -0.9627, 0.05055, -0.2657, -0.9627, 0.05055, -0.001275, 0.2168, 0.9762, -0.001275, 0.2168, 0.9762, 3.88e-08, 0.2168, 0.9762, 3.878e-08, 0.2168, 0.9762, 0.1523, 0.9724, -0.1768, 0.1592, 0.9706, -0.1806, 0.1594, 0.9705, -0.1807, 0.1594, 0.9705, -0.1807, -0.1713, -0.9805, 0.09628, -0.1713, -0.9805, 0.09628, -0.1713, -0.9805, 0.09628, -0.1713, -0.9805, 0.09628])] * 3)])
arm_armature_001 = bpy.data.armatures.new('Armature.001')  # bones are not reproduced

# ---- objects
ob_cube_001 = bpy.data.objects.new('Cube.001', me_cube_002)
ob_armature = bpy.data.objects.new('Armature', arm_armature_001)

# ---- transforms, parenting, visibility, modifiers, constraints
ob_cube_001.parent = ob_armature
ob_cube_001.matrix_parent_inverse = Matrix(((1.0, -0.0, 0.0, -0.0), (-0.0, 1.0, -0.0, 0.0), (0.0, -0.0, 1.0, -0.2355), (-0.0, 0.0, -0.0, 1.0)))
ob_cube_001.location = (0.0, -9.089e-08, 0.5579)
ob_cube_001.color = (0.8, 0.8, 0.8, 1.0)
_vg = ob_cube_001.vertex_groups.new(name='Bone')
for _i, _w in zip([0, 1, 2, 3, 4, 5, 6, 7, 8, 9, 10, 11, 12, 13, 14, 15, 16, 17, 18, 19, 28, 29, 30, 31, 56, 57, 58, 59, 60, 65, 66, 79, 80, 81, 82, 87, 88, 102, 103, 104, 105, 106, 107, 108, 109, 110, 111, 112], [0.6498, 0.04817, 0.5145, 0.04879, 0.5679, 0.1111, 0.8135, 0.1215, 0.3857, 0.4066, 0.3128, 0.2854, 0.5944, 0.8621, 0.8223, 0.8313, 0.8932, 0.8256, 0.8321, 0.8635, 0.8329, 0.7824, 0.7776, 0.8124, 0.08454, 0.9726, 0.06935, 0.1297, 0.1879, 0.7953, 0.7744, 0.01723, 0.01994, 0.1985, 0.4957, 0.9526, 0.8195, 0.4724, 0.5855, 0.8683, 0.6703, 0.4959, 0.4007, 0.6964, 0.1724, 0.4001, 0.316, 0.06421]): _vg.add([_i], _w, 'REPLACE')
_vg = ob_cube_001.vertex_groups.new(name='Bone.001')
for _i, _w in zip([1, 3, 5, 7, 8, 9, 10, 11, 16, 20, 21, 22, 23, 24, 25, 26, 27, 28, 29, 30, 31, 32, 33, 34, 35, 56, 58, 59, 60, 62, 64, 65, 79, 80, 81, 82, 83, 84, 85, 86, 87, 88, 89, 90], [0.08626, 0.08946, 0.1609, 0.2092, 0.1402, 0.1631, 0.236, 0.2184, 0.001369, 0.0838, 0.05343, 0.1333, 0.1851, 0.05924, 0.03221, 0.06897, 0.07221, 0.02459, 0.06886, 0.06169, 0.03094, 0.03013, 0.0128, 0.05486, 0.0567, 0.1125, 0.09432, 0.03911, 0.06875, 0.004337, 0.008813, 0.01093, 0.7655, 0.6978, 0.6159, 0.4705, 0.1388, 0.5844, 0.08404, 0.1642, 0.01369, 0.1011, 0.0568, 0.05967]): _vg.add([_i], _w, 'REPLACE')
_vg = ob_cube_001.vertex_groups.new(name='Bone.002')
for _i, _w in zip([1, 5, 7, 20, 21, 22, 23, 24, 25, 26, 27, 32, 33, 34, 35, 36, 37, 38, 39, 40, 41, 42, 43, 44, 45, 46, 47, 48, 49, 50, 51, 52, 53, 54, 55, 56, 58, 61, 62, 63, 64, 67, 68, 69, 70, 71, 72, 73, 74, 75, 76, 77, 78, 79, 80, 83, 84, 85, 86, 89, 90, 91, 92, 93, 94, 95, 96, 97, 98, 99, 100, 101], [0.01168, 0.05743, 0.0568, 0.207, 0.3429, 0.1309, 0.1405, 0.4354, 0.581, 0.7089, 0.7021, 0.64, 0.6855, 0.8219, 0.8352, 0.8814, 0.8962, 0.9432, 0.9464, 0.9398, 0.9461, 0.9667, 0.9682, 0.9788, 0.9808, 0.9867, 0.9865, 0.99, 0.9911, 0.9936, 0.9932, 0.9951, 0.9951, 0.9965, 0.9963, 0.02216, 0.04613, 0.1108, 0.1038, 0.654, 0.6256, 0.7804, 0.7797, 0.9329, 0.9333, 0.9651, 0.9625, 0.9877, 0.987, 0.9943, 0.994, 0.9973, 0.9972, 0.07684, 0.0558, 0.6735, 0.1622, 0.7574, 0.7094, 0.8028, 0.8614, 0.9181, 0.9481, 0.9562, 0.9684, 0.983, 0.9877, 0.992, 0.9949, 0.9954, 0.9972, 0.9995]): _vg.add([_i], _w, 'REPLACE')
_vg = ob_cube_001.vertex_groups.new(name='Bone.003')
for _i, _w in zip([3, 7, 9, 10, 11, 17, 18, 19, 21, 22, 23, 25, 26, 28, 29, 33, 34, 37, 38, 41, 56, 60, 61, 63, 65, 67, 69, 71, 79, 80, 81, 83, 84, 85, 86, 88, 89, 90, 91, 113, 114, 116, 117, 118, 119, 120], [0.8373, 0.5781, 0.4065, 0.3839, 0.008296, 0.01317, 0.02028, 0.001201, 0.5704, 0.6929, 0.005967, 0.3471, 0.196, 0.1003, 0.09338, 0.2571, 0.09858, 0.08045, 0.01445, 0.02881, 0.7507, 0.7204, 0.8592, 0.3157, 0.1331, 0.1856, 0.05355, 0.004093, 0.05551, 0.1175, 0.07778, 0.1036, 0.08503, 0.07418, 0.05534, 0.001629, 0.06426, 0.03561, 0.01524, 0.002486, 0.1185, 0.1665, 0.09314, 0.7672, 0.03232, 0.3685]): _vg.add([_i], _w, 'REPLACE')
_vg = ob_cube_001.vertex_groups.new(name='Bone.005')
for _i, _w in zip([121, 122, 123, 124, 125, 126, 127, 128, 129, 130, 131, 132, 133, 134, 135, 136, 141, 142, 143, 144, 145, 146, 147, 148, 149, 150, 151, 152], [0.02801, 0.07213, 0.02116, 0.001897, 0.9089, 0.9256, 0.9331, 0.9432, 0.9631, 0.9579, 0.9656, 0.9632, 0.2247, 0.2095, 0.2128, 0.2251, 0.03267, 0.01859, 0.03075, 0.03917, 0.1543, 0.1514, 0.0527, 0.05357, 0.02739, 0.0273, 0.03128, 0.02799]): _vg.add([_i], _w, 'REPLACE')
_vg = ob_cube_001.vertex_groups.new(name='Bone.007')
for _i, _w in zip([1, 5, 7, 8, 10, 11, 13, 14, 15, 20, 22, 23, 24, 25, 27, 30, 31, 32, 35, 36, 39, 40, 58, 59, 62, 64, 66, 68, 70, 72, 79, 80, 81, 83, 84, 85, 86, 88, 89, 90, 91, 153, 154, 155, 156, 157, 158, 159, 160], [0.8249, 0.641, 0.008712, 0.45, 0.0158, 0.4339, 0.0132, 0.03379, 0.02133, 0.6855, 0.0004596, 0.6255, 0.4799, 0.0001884, 0.2009, 0.1092, 0.1147, 0.2998, 0.08385, 0.09515, 0.008072, 0.04085, 0.7732, 0.809, 0.8593, 0.3346, 0.1598, 0.1884, 0.05395, 0.009101, 0.06846, 0.0926, 0.08545, 0.07923, 0.1633, 0.08101, 0.06848, 0.002268, 0.0735, 0.01805, 0.01244, 0.09413, 0.7987, 0.05025, 0.4978, 0.1207, 0.8373, 0.06321, 0.4948]): _vg.add([_i], _w, 'REPLACE')
_vg = ob_cube_001.vertex_groups.new(name='Bone.009')
for _i, _w in zip([162, 163, 165, 166, 167, 168, 169, 170, 171, 172, 173, 174, 175, 176, 181, 183, 185, 186, 187, 188, 189, 190, 191, 192], [0.05782, 0.03277, 0.7988, 0.8935, 0.8257, 0.09845, 0.1026, 0.8524, 0.9065, 0.4891, 0.02509, 0.1648, 0.1851, 0.1184, 0.01548, 0.004365, 0.0891, 0.1231, 0.01682, 0.03144, 0.004693, 0.002833, 0.007426, 0.003167]): _vg.add([_i], _w, 'REPLACE')
_vg = ob_cube_001.vertex_groups.new(name='Bone.004')
for _i, _w in zip([113, 114, 115, 116, 117, 118, 119, 120, 121, 122, 123, 124, 125, 126, 127, 128], [0.9704, 0.8804, 0.9746, 0.8287, 0.9046, 0.2323, 0.9542, 0.6299, 0.9556, 0.927, 0.9679, 0.9626, 0.08962, 0.07223, 0.06637, 0.05575]): _vg.add([_i], _w, 'REPLACE')
_vg = ob_cube_001.vertex_groups.new(name='Bone.006')
for _i, _w in zip([129, 130, 131, 132, 133, 134, 135, 136, 137, 138, 139, 140, 141, 142, 143, 144, 145, 146, 147, 148, 149, 150, 151, 152], [0.02228, 0.03134, 0.01673, 0.02257, 0.7751, 0.7902, 0.787, 0.7747, 0.9951, 0.9958, 0.9964, 0.996, 0.9586, 0.9657, 0.9596, 0.9554, 0.8456, 0.8484, 0.9473, 0.9464, 0.9613, 0.9613, 0.9593, 0.961]): _vg.add([_i], _w, 'REPLACE')
_vg = ob_cube_001.vertex_groups.new(name='Bone.008')
for _i, _w in zip([153, 154, 155, 156, 157, 158, 159, 160, 161, 162, 163, 164, 165, 166, 167, 168], [0.904, 0.2014, 0.945, 0.5025, 0.8771, 0.1639, 0.9319, 0.5124, 0.9701, 0.9391, 0.9645, 0.9886, 0.1796, 0.09755, 0.1709, 0.8944]): _vg.add([_i], _w, 'REPLACE')
_vg = ob_cube_001.vertex_groups.new(name='Bone.010')
for _i, _w in zip([169, 170, 171, 172, 173, 174, 175, 176, 177, 178, 179, 180, 181, 182, 183, 184, 185, 186, 187, 188, 189, 190, 191, 192], [0.8958, 0.1452, 0.08997, 0.5076, 0.9621, 0.8347, 0.8141, 0.8808, 0.9985, 0.9978, 0.9969, 0.9971, 0.9671, 0.9794, 0.9727, 0.9895, 0.9104, 0.8763, 0.9664, 0.9591, 0.9725, 0.9735, 0.9711, 0.9733]): _vg.add([_i], _w, 'REPLACE')
_vg = ob_cube_001.vertex_groups.new(name='Bone.011')
for _i, _w in zip([0, 2, 4, 6, 12, 13, 14, 15, 16, 30, 66, 102, 103, 104, 105, 106, 107, 108, 109, 110, 111, 112, 241, 242, 243, 244, 245, 246, 247, 248, 249, 250, 251, 252, 273, 274, 275, 276, 277, 278], [0.2684, 0.006087, 0.04358, 0.08413, 0.01744, 0.08126, 0.1135, 0.08666, 0.005817, 0.007647, 0.0132, 0.4787, 0.342, 0.05777, 0.1581, 0.4189, 0.495, 0.1542, 0.006492, 0.05326, 0.08214, 0.9223, 0.9986, 0.9998, 0.9989, 0.9999, 0.9988, 0.9998, 0.999, 0.9998, 0.9797, 0.9792, 0.9818, 0.9822, 0.9993, 0.9999, 0.9991, 0.9999, 0.9845, 0.9847]): _vg.add([_i], _w, 'REPLACE')
_vg = ob_cube_001.vertex_groups.new(name='Bone.013')
for _i, _w in zip([0, 2, 4, 6, 12, 16, 17, 18, 19, 29, 65, 103, 104, 105, 106, 107, 108, 109, 110, 111, 193, 194, 195, 196, 197, 198, 199, 200, 201, 202, 203, 204, 225, 226, 227, 228, 229, 230], [0.04327, 0.4318, 0.3652, 0.08468, 0.3404, 0.01478, 0.09775, 0.1082, 0.08702, 0.01526, 0.01189, 0.04891, 0.06907, 0.1628, 0.06734, 0.0932, 0.1446, 0.7936, 0.5332, 0.5944, 0.9988, 0.9998, 0.9988, 0.9999, 0.9989, 0.9998, 0.9989, 0.9998, 0.978, 0.9807, 0.9803, 0.9835, 0.9991, 0.9999, 0.9993, 0.9999, 0.9818, 0.9871]): _vg.add([_i], _w, 'REPLACE')
_vg = ob_cube_001.vertex_groups.new(name='Bone.015')
for _i, _w in zip([258, 259, 260, 261, 262, 263, 264, 265, 266, 267, 268, 269, 270, 271, 272, 281, 283, 284, 285, 286, 287, 288], [0.02494, 0.07145, 0.06439, 0.2128, 0.4831, 0.835, 0.8333, 0.4253, 0.4809, 1.007, 0.9882, 0.4899, 0.5118, 0.9993, 0.99, 0.04481, 0.6948, 0.281, 0.916, 0.8828, 0.9449, 0.9339]): _vg.add([_i], _w, 'REPLACE')
_vg = ob_cube_001.vertex_groups.new(name='Bone.017')
for _i, _w in zip([209, 210, 211, 212, 213, 214, 215, 216, 217, 218, 221, 222, 233, 234, 235, 236, 237, 238, 239, 240], [0.9809, 0.9683, 0.9388, 0.9191, 0.8279, 0.8596, 0.2503, 0.2119, 0.5133, 0.7337, 0.4906, 0.5988, 0.9747, 0.9687, 0.6226, 0.7627, 0.158, 0.1434, 0.07339, 0.08879]): _vg.add([_i], _w, 'REPLACE')
_vg = ob_cube_001.vertex_groups.new(name='Bone.019')
for _i, _w in zip([211, 212, 213, 214, 215, 216, 217, 218, 219, 220, 221, 222, 223, 224, 235, 236, 237, 238, 239, 240], [0.05134, 0.06309, 0.1702, 0.1351, 0.7482, 0.7852, 0.4859, 0.2641, 1.0, 0.9833, 0.5089, 0.4, 1.0, 0.9848, 0.3759, 0.2334, 0.8416, 0.8554, 0.9264, 0.9107]): _vg.add([_i], _w, 'REPLACE')
_vg = ob_cube_001.vertex_groups.new(name='Bone.012')
for _i, _w in zip([253, 254, 255, 256, 257, 258, 259, 260, 261, 262, 263, 264, 265, 266, 269, 270, 279, 280, 281, 282, 283, 284, 285, 286, 287, 288], [0.9815, 0.9899, 0.9813, 0.9888, 0.9791, 0.9624, 0.9284, 0.9355, 0.7871, 0.5168, 0.165, 0.1667, 0.5747, 0.5191, 0.5101, 0.4882, 0.9862, 0.9932, 0.9525, 0.9813, 0.3052, 0.719, 0.084, 0.1172, 0.05511, 0.06613]): _vg.add([_i], _w, 'REPLACE')
_vg = ob_cube_001.vertex_groups.new(name='Bone.014')
for _i, _w in zip([205, 206, 207, 208, 209, 210, 211, 212, 213, 214, 215, 216, 217, 218, 221, 222, 231, 232, 233, 234, 235, 236, 237, 238, 239, 240], [0.9794, 0.9907, 0.979, 0.9898, 0.9746, 0.9657, 0.9231, 0.9399, 0.777, 0.5004, 0.1854, 0.152, 0.5737, 0.5156, 0.5103, 0.4864, 0.9834, 0.9949, 0.9446, 0.9872, 0.3249, 0.7368, 0.0972, 0.1061, 0.06441, 0.05698]): _vg.add([_i], _w, 'REPLACE')
_vg = ob_cube_001.vertex_groups.new(name='Bone.016')
for _i, _w in zip([209, 210, 211, 212, 213, 214, 215, 216, 217, 218, 219, 220, 221, 222, 223, 224, 233, 235, 236, 237, 238, 239, 240], [0.0005262, 0.01836, 0.07666, 0.06003, 0.2229, 0.4996, 0.8146, 0.8479, 0.4263, 0.4844, 1.006, 0.9907, 0.4897, 0.5136, 0.9986, 0.9925, 0.05518, 0.6751, 0.2632, 0.9028, 0.8939, 0.9356, 0.943]): _vg.add([_i], _w, 'REPLACE')
_vg = ob_cube_001.vertex_groups.new(name='Bone.018')
for _i, _w in zip([257, 258, 259, 260, 261, 262, 263, 264, 265, 266, 269, 270, 281, 282, 283, 284, 285, 286, 287, 288], [0.9328, 0.5872, 0.9299, 0.9177, 0.8001, 0.7569, 0.268, 0.1898, 0.5082, 0.7015, 0.4871, 0.5781, 0.9561, 0.9287, 0.6033, 0.7624, 0.1739, 0.1233, 0.0903, 0.07129]): _vg.add([_i], _w, 'REPLACE')
_vg = ob_cube_001.vertex_groups.new(name='Bone.020')
for _i, _w in zip([259, 260, 261, 262, 263, 264, 265, 266, 267, 268, 269, 270, 271, 272, 281, 283, 284, 285, 286, 287, 288], [0.05614, 0.0562, 0.1836, 0.1224, 0.729, 0.805, 0.483, 0.2558, 1.0, 0.9882, 0.5072, 0.3997, 1.0, 0.9898, 0.002786, 0.3913, 0.2114, 0.8247, 0.8733, 0.9089, 0.9267]): _vg.add([_i], _w, 'REPLACE')
_m = ob_cube_001.modifiers.new('Armature', 'ARMATURE')
_m.object = ob_armature
ob_armature.location = (0.0, 0.0, 0.2355)

# ---- collection membership
col_collection.objects.link(ob_cube_001)
col_collection.objects.link(ob_armature)

# ---- scene / render settings (as saved in the file)
scene.frame_start = 1; scene.frame_end = 250; scene.frame_set(1)
scene.render.engine = 'BLENDER_EEVEE_NEXT'
scene.cycles.sampling_pattern = 'TABULATED_SOBOL'
scene.cycles.use_light_tree = False
scene.view_settings.view_transform = 'Filmic'
bpy.context.view_layer.update()

# ---- added for rendering (the .blend has no active camera and no usable light): camera, sun
cam_auto = bpy.data.cameras.new('AutoCamera')
cam_auto.lens = 50.0
cam_auto.sensor_width = 36.0
cam_auto.clip_end = 1000.0
ob_auto_camera = bpy.data.objects.new('AutoCamera', cam_auto)
scene.collection.objects.link(ob_auto_camera)
ob_auto_camera.location = (4.93869, -5.85983, 3.87981)
ob_auto_camera.rotation_euler = (1.09748, -7.21219e-08, 0.694738)
scene.camera = ob_auto_camera
light_auto_sun = bpy.data.lights.new('AutoSun', 'SUN')
light_auto_sun.energy = 3.0
light_auto_sun.angle = 0.0523599
ob_auto_sun = bpy.data.objects.new('AutoSun', light_auto_sun)
scene.collection.objects.link(ob_auto_sun)
ob_auto_sun.rotation_euler = (0.872665, 0.174533, 0.523599)
bpy.context.view_layer.update()
